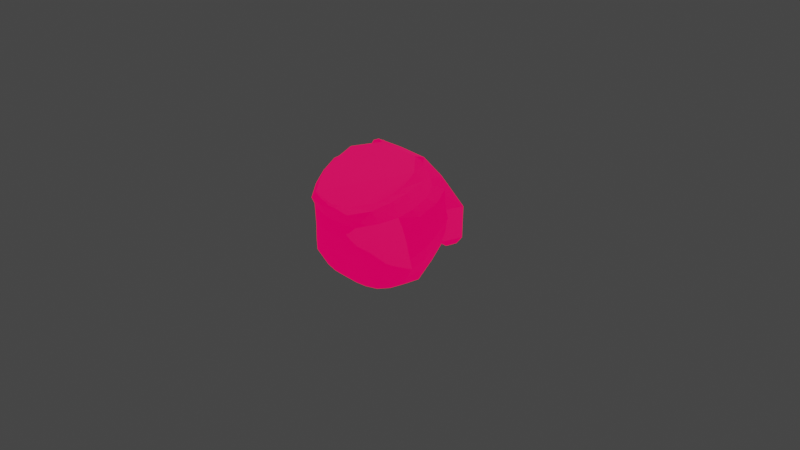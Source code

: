 # Source: KV1Pod.blend  (saved by Blender 3.1.7; exported with 4.5.12 LTS)
import bpy
from mathutils import Matrix  # noqa: F401  (used for matrix-valued properties, if any)

bpy.ops.wm.read_factory_settings(use_empty=True)
scene = bpy.context.scene
scene.name = 'Scene'

# ---- collections
col_collection = bpy.data.collections.new('Collection'); scene.collection.children.link(col_collection)

# ---- images (referenced by path relative to the original .blend; pixels are not part of the script)
import os
ASSET_DIR = os.environ.get("B2B_ASSET_DIR", "")  # directory of the original .blend (textures are referenced by path, not embedded)
HERE = os.path.dirname(os.path.abspath(__file__))  # packed textures are extracted next to this script under _unpacked/

def load_image(name, relpath, width, height, colorspace="sRGB"):
    """Load a texture the original file referenced (path relative to the .blend, or extracted next to this script)."""
    p = next((c for c in (os.path.join(HERE, relpath), os.path.join(ASSET_DIR, relpath)) if relpath and os.path.exists(c)), "")
    if p:
        img = bpy.data.images.load(p, check_existing=True)
        img.name = name
    else:  # same state as the original file: an image datablock whose file is absent (Cycles renders it pink)
        img = bpy.data.images.new(name, width, height)
        img.source = "FILE"
        img.filepath = "//" + (relpath or name)
    img.colorspace_settings.name = colorspace
    return img
img_kv1_shell_diffuse = load_image('KV1_Shell_Diffuse', 'KV1_Shell_Diffuse.dds', 1024, 1024, 'sRGB')
img_kv1_shell_emissive = load_image('KV1_Shell_Emissive', 'KV1_Shell_Emissive.dds', 1024, 1024, 'sRGB')
img_kv1_shell_normal = load_image('KV1_Shell_Normal', 'KV1_Shell_Normal.dds', 1024, 1024, 'sRGB')

# ---- materials (node trees are filled in below, after node groups)
mat_vostok1_shell_diffuse = bpy.data.materials.new('Vostok1_Shell_Diffuse')
mat_vostok1_shell_diffuse.use_transparent_shadow = False

# ---- node groups
ng_color4 = bpy.data.node_groups.new('Color4', 'ShaderNodeTree')
_s = ng_color4.interface.new_socket(name='Color', in_out='OUTPUT', socket_type='NodeSocketColor')
_s = ng_color4.interface.new_socket(name='Alpha', in_out='OUTPUT', socket_type='NodeSocketFloat')
_s = ng_color4.interface.new_socket(name='Color', in_out='INPUT', socket_type='NodeSocketColor')
_s = ng_color4.interface.new_socket(name='Alpha', in_out='INPUT', socket_type='NodeSocketFloat')
_s.min_value = 1.0
_N = ng_color4.nodes; _L = ng_color4.links
n0 = _N.new('NodeGroupInput'); n0.name = 'Group Input'; n0.location = (-403, 18)
n1 = _N.new('NodeGroupOutput'); n1.name = 'Group Output'; n1.location = (154, 24)
_L.new(n0.outputs[1], n1.inputs[1])
_L.new(n0.outputs[0], n1.inputs[0])
n1.is_active_output = True
ng_emissioncolor = bpy.data.node_groups.new('EmissionColor', 'ShaderNodeTree')
_s = ng_emissioncolor.interface.new_socket(name='Color', in_out='OUTPUT', socket_type='NodeSocketColor')
_s = ng_emissioncolor.interface.new_socket(name='Opacity', in_out='OUTPUT', socket_type='NodeSocketFloat')
_s = ng_emissioncolor.interface.new_socket(name='EmissionMap', in_out='INPUT', socket_type='NodeSocketColor')
_s = ng_emissioncolor.interface.new_socket(name='EmissionColor', in_out='INPUT', socket_type='NodeSocketColor')
_s = ng_emissioncolor.interface.new_socket(name='EmissionAlpha', in_out='INPUT', socket_type='NodeSocketFloat')
_s.min_value = 1e+04
_s = ng_emissioncolor.interface.new_socket(name='Opacity', in_out='INPUT', socket_type='NodeSocketFloat')
_s.min_value = 1e+04
_N = ng_emissioncolor.nodes; _L = ng_emissioncolor.links
n0 = _N.new('NodeGroupOutput'); n0.name = 'Group Output'; n0.location = (330, 0)
n1 = _N.new('NodeGroupInput'); n1.name = 'Group Input'; n1.location = (-325, 23)
n2 = _N.new('ShaderNodeMix'); n2.name = 'EM*EC*EA*O'; n2.location = (115, -17)
n2.label = 'EM*EC*EA*O'
n2.hide = True
n2.data_type = 'RGBA'
n2.blend_type = 'MULTIPLY'
n2.inputs[0].default_value = 1.0
n3 = _N.new('ShaderNodeMix'); n3.name = 'EM*EC'; n3.location = (-89, 7)
n3.label = 'EM*EC'
n3.hide = True
n3.data_type = 'RGBA'
n3.blend_type = 'MULTIPLY'
n3.inputs[0].default_value = 1.0
n4 = _N.new('ShaderNodeMath'); n4.name = 'EA*O'; n4.location = (-85, -34)
n4.label = 'EA*O'
n4.hide = True
n4.operation = 'MULTIPLY'
n4.inputs[2].default_value = 0.0
_L.new(n1.outputs[0], n3.inputs[6])
_L.new(n1.outputs[1], n3.inputs[7])
_L.new(n3.outputs[2], n2.inputs[6])
_L.new(n2.outputs[2], n0.inputs[0])
_L.new(n1.outputs[3], n0.inputs[1])
_L.new(n1.outputs[2], n4.inputs[0])
_L.new(n1.outputs[3], n4.inputs[1])
_L.new(n4.outputs[0], n2.inputs[7])
n0.is_active_output = True
ng_maincolor = bpy.data.node_groups.new('MainColor', 'ShaderNodeTree')
_s = ng_maincolor.interface.new_socket(name='Color', in_out='OUTPUT', socket_type='NodeSocketColor')
_s = ng_maincolor.interface.new_socket(name='Alpha', in_out='OUTPUT', socket_type='NodeSocketFloat')
_s = ng_maincolor.interface.new_socket(name='VColor', in_out='INPUT', socket_type='NodeSocketColor')
_s = ng_maincolor.interface.new_socket(name='VAlpha', in_out='INPUT', socket_type='NodeSocketFloat')
_s.min_value = 1e+04
_s = ng_maincolor.interface.new_socket(name='CColor', in_out='INPUT', socket_type='NodeSocketColor')
_s = ng_maincolor.interface.new_socket(name='CAlpha', in_out='INPUT', socket_type='NodeSocketFloat')
_s.min_value = 1.0
_s = ng_maincolor.interface.new_socket(name='TColor', in_out='INPUT', socket_type='NodeSocketColor')
_s = ng_maincolor.interface.new_socket(name='TAlpha', in_out='INPUT', socket_type='NodeSocketFloat')
_s.min_value = 1.0
_N = ng_maincolor.nodes; _L = ng_maincolor.links
n0 = _N.new('NodeGroupInput'); n0.name = 'Group Input'; n0.location = (-284, 35)
n1 = _N.new('NodeGroupOutput'); n1.name = 'Group Output'; n1.location = (332, -19)
n2 = _N.new('ShaderNodeMix'); n2.name = 'VC*CC*TC'; n2.location = (127, -33)
n2.label = 'VC*CC*TC'
n2.hide = True
n2.data_type = 'RGBA'
n2.blend_type = 'MULTIPLY'
n2.inputs[0].default_value = 1.0
n3 = _N.new('ShaderNodeMix'); n3.name = 'VC*CC'; n3.location = (-44, 33)
n3.label = 'VC*CC'
n3.hide = True
n3.data_type = 'RGBA'
n3.blend_type = 'MULTIPLY'
n3.inputs[0].default_value = 1.0
n4 = _N.new('ShaderNodeMath'); n4.name = 'VA*CA'; n4.location = (-59, -19)
n4.label = 'VA*CA'
n4.hide = True
n4.operation = 'MULTIPLY'
n4.inputs[2].default_value = 0.0
n5 = _N.new('ShaderNodeMath'); n5.name = 'VA*CA*TA'; n5.location = (130, -79)
n5.label = 'VA*CA*TA'
n5.hide = True
n5.operation = 'MULTIPLY'
n5.inputs[2].default_value = 0.0
_L.new(n0.outputs[2], n3.inputs[7])
_L.new(n0.outputs[4], n2.inputs[7])
_L.new(n2.outputs[2], n1.inputs[0])
_L.new(n3.outputs[2], n2.inputs[6])
_L.new(n0.outputs[0], n3.inputs[6])
_L.new(n0.outputs[1], n4.inputs[0])
_L.new(n0.outputs[3], n4.inputs[1])
_L.new(n4.outputs[0], n5.inputs[0])
_L.new(n0.outputs[5], n5.inputs[1])
_L.new(n5.outputs[0], n1.inputs[1])
n1.is_active_output = True
ng_dxtnormal = bpy.data.node_groups.new('dxtNormal', 'ShaderNodeTree')
_s = ng_dxtnormal.interface.new_socket(name='Color', in_out='OUTPUT', socket_type='NodeSocketColor')
_s = ng_dxtnormal.interface.new_socket(name='RGB', in_out='INPUT', socket_type='NodeSocketColor')
_s = ng_dxtnormal.interface.new_socket(name='Alpha', in_out='INPUT', socket_type='NodeSocketFloat')
_s.min_value = 1e+04
_N = ng_dxtnormal.nodes; _L = ng_dxtnormal.links
n0 = _N.new('NodeReroute'); n0.name = 'Reroute'; n0.location = (396, 44)
n0.width = 100
n0.socket_idname = 'NodeSocketFloat'
n1 = _N.new('NodeReroute'); n1.name = 'Reroute.002'; n1.location = (378, 56)
n1.width = 100
n1.socket_idname = 'NodeSocketFloat'
n2 = _N.new('NodeReroute'); n2.name = 'Reroute.001'; n2.location = (376, 13)
n2.width = 100
n2.socket_idname = 'NodeSocketFloat'
n3 = _N.new('NodeGroupInput'); n3.name = 'dxtNormalInput'; n3.location = (36, 79)
n3.label = 'dxtNormalInput'
n4 = _N.new('NodeGroupOutput'); n4.name = 'dxtNormalOutput'; n4.location = (1779, 73)
n4.label = 'dxtNormalOutput'
n5 = _N.new('ShaderNodeSeparateColor'); n5.name = 'dxtNormal.separateRGB'; n5.location = (215, 54)
n5.label = 'separateRGB'
n5.width = 125
n5.hide = True
n6 = _N.new('ShaderNodeVectorMath'); n6.name = 'mul2'; n6.location = (611, 34)
n6.label = '*2'
n6.hide = True
n6.operation = 'SCALE'
n6.inputs[3].default_value = 2.0
n7 = _N.new('ShaderNodeCombineXYZ'); n7.name = 'Combine XYZ'; n7.location = (446, 34)
n7.hide = True
n8 = _N.new('ShaderNodeVectorMath'); n8.name = 'xy_dot_xy'; n8.location = (941, 34)
n8.label = 'xy . xy'
n8.hide = True
n8.operation = 'DOT_PRODUCT'
n9 = _N.new('ShaderNodeMath'); n9.name = 'subXY'; n9.location = (1106, 34)
n9.label = 'Z^2'
n9.hide = True
n9.operation = 'SUBTRACT'
n9.use_clamp = True
n9.inputs[0].default_value = 1.0
n9.inputs[2].default_value = 0.0
n10 = _N.new('ShaderNodeMath'); n10.name = 'sqrtZ2'; n10.location = (1271, 34)
n10.label = 'Z = sqrt(1-X^2-Y^2)'
n10.hide = True
n10.operation = 'SQRT'
n10.inputs[2].default_value = 0.0
n11 = _N.new('ShaderNodeCombineColor'); n11.name = 'Combine RGB'; n11.location = (1593, 53)
n11.hide = True
n12 = _N.new('ShaderNodeMath'); n12.name = 'zToBlue'; n12.location = (1436, 34)
n12.label = 'Z to Blue'
n12.hide = True
n12.operation = 'MULTIPLY_ADD'
n13 = _N.new('ShaderNodeVectorMath'); n13.name = 'sub1'; n13.location = (776, 34)
n13.label = '-1'
n13.hide = True
n13.operation = 'SUBTRACT'
n13.inputs[1].default_value = (1.0, 1.0, 0.0)
_L.new(n3.outputs[0], n5.inputs[0])
_L.new(n5.outputs[1], n0.inputs[0])
_L.new(n3.outputs[1], n2.inputs[0])
_L.new(n2.outputs[0], n1.inputs[0])
_L.new(n1.outputs[0], n11.inputs[0])
_L.new(n11.outputs[0], n4.inputs[0])
_L.new(n7.outputs[0], n6.inputs[0])
_L.new(n6.outputs[0], n13.inputs[0])
_L.new(n9.outputs[0], n10.inputs[0])
_L.new(n10.outputs[0], n12.inputs[0])
_L.new(n12.outputs[0], n11.inputs[2])
_L.new(n0.outputs[0], n7.inputs[1])
_L.new(n2.outputs[0], n7.inputs[0])
_L.new(n0.outputs[0], n11.inputs[1])
_L.new(n13.outputs[0], n8.inputs[0])
_L.new(n13.outputs[0], n8.inputs[1])
_L.new(n8.outputs[1], n9.inputs[1])
n4.is_active_output = True
ng_standardshader = bpy.data.node_groups.new('StandardShader', 'ShaderNodeTree')
_s = ng_standardshader.interface.new_socket(name='BSDF', in_out='OUTPUT', socket_type='NodeSocketShader')
_s = ng_standardshader.interface.new_socket(name='BaseColor', in_out='INPUT', socket_type='NodeSocketColor')
_s = ng_standardshader.interface.new_socket(name='Shininess', in_out='INPUT', socket_type='NodeSocketFloat')
_s.min_value = 1e+04
_s = ng_standardshader.interface.new_socket(name='Gloss', in_out='INPUT', socket_type='NodeSocketFloat')
_s.min_value = 1e+04
_s = ng_standardshader.interface.new_socket(name='Emission', in_out='INPUT', socket_type='NodeSocketColor')
_s = ng_standardshader.interface.new_socket(name='Emission Strength', in_out='INPUT', socket_type='NodeSocketFloat')
_s.min_value = 1e+06
_s = ng_standardshader.interface.new_socket(name='Alpha', in_out='INPUT', socket_type='NodeSocketFloat')
_s.min_value = 1.0
_s = ng_standardshader.interface.new_socket(name='NormalColor', in_out='INPUT', socket_type='NodeSocketColor')
_N = ng_standardshader.nodes; _L = ng_standardshader.links
n0 = _N.new('NodeGroupOutput'); n0.name = 'Group Output'; n0.location = (555, 248)
n1 = _N.new('NodeGroupInput'); n1.name = 'Group Input'; n1.location = (-444, 74)
n2 = _N.new('ShaderNodeNormalMap'); n2.name = 'Normal Map'; n2.location = (-96, -256)
n2.hide = True
n3 = _N.new('ShaderNodeMath'); n3.name = 'Roughness'; n3.location = (-4, -2)
n3.label = 'Roughness'
n3.hide = True
n3.operation = 'SQRT'
n3.inputs[2].default_value = 0.0
n4 = _N.new('ShaderNodeMath'); n4.name = 'SpecularConv'; n4.location = (-120, 39)
n4.label = 'SpecularConv'
n4.hide = True
n4.operation = 'SQRT'
n4.inputs[2].default_value = 0.0
n5 = _N.new('ShaderNodeMath'); n5.name = 'Gloss2Rough'; n5.location = (-176, -1)
n5.label = 'Gloss2Rough'
n5.hide = True
n5.operation = 'SUBTRACT'
n5.inputs[0].default_value = 1.0
n5.inputs[2].default_value = 0.0
n6 = _N.new('ShaderNodeBsdfPrincipled'); n6.name = 'Principled BSDF'; n6.location = (226, 256)
n6.distribution = 'GGX'
n6.subsurface_method = 'BURLEY'
n6.inputs[3].default_value = 1.45
_L.new(n6.outputs[0], n0.inputs[0])
_L.new(n4.outputs[0], n6.inputs[13])
_L.new(n1.outputs[3], n6.inputs[27])
_L.new(n3.outputs[0], n6.inputs[2])
_L.new(n1.outputs[0], n6.inputs[0])
_L.new(n1.outputs[1], n4.inputs[0])
_L.new(n1.outputs[6], n2.inputs[1])
_L.new(n5.outputs[0], n3.inputs[0])
_L.new(n1.outputs[2], n5.inputs[1])
_L.new(n2.outputs[0], n6.inputs[5])
_L.new(n1.outputs[5], n6.inputs[4])
_L.new(n1.outputs[4], n6.inputs[28])
n0.is_active_output = True

# ---- material node trees
mat_vostok1_shell_diffuse.use_nodes = True; mat_vostok1_shell_diffuse.node_tree.nodes.clear()
_N = mat_vostok1_shell_diffuse.node_tree.nodes; _L = mat_vostok1_shell_diffuse.node_tree.links
n0 = _N.new('ShaderNodeTexImage'); n0.name = '_MainTex'; n0.location = (-131, -187)
n0.label = '_MainTex'
n0.hide = True
n0.image = img_kv1_shell_diffuse
n1 = _N.new('ShaderNodeUVMap'); n1.name = 'UV Map'; n1.location = (-345, -213)
n2 = _N.new('ShaderNodeGroup'); n2.name = '_Color'; n2.location = (-34, -148)
n2.label = '_Color'
n2.hide = True
n2.node_tree = ng_color4
n2.inputs[0].default_value = (1.0, 1.0, 1.0, 1.0)
n2.inputs[1].default_value = 1.0
n3 = _N.new('ShaderNodeVertexColor'); n3.name = 'Vertex Color'; n3.location = (-31, -96)
n3.hide = True
n4 = _N.new('ShaderNodeOutputMaterial'); n4.name = 'Material Output'; n4.location = (765, 26)
n5 = _N.new('ShaderNodeGroup'); n5.name = '_EmissiveColor'; n5.location = (-31, -357)
n5.label = '_EmissiveColor'
n5.hide = True
n5.node_tree = ng_color4
n5.inputs[0].default_value = (1.0, 0.5373, 0.0902, 1.0)
n5.inputs[1].default_value = 1.0
n6 = _N.new('ShaderNodeGroup'); n6.name = 'EmissionColor'; n6.location = (159, -230)
n6.label = 'EmissionColor'
n6.node_tree = ng_emissioncolor
n7 = _N.new('ShaderNodeGroup'); n7.name = 'Group'; n7.location = (157, 9)
n7.node_tree = ng_maincolor
n8 = _N.new('ShaderNodeValue'); n8.name = '_Shininess'; n8.location = (312, -128)
n8.label = '_Shininess'
n8.hide = True
n8.outputs[0].default_value = 0.1957
n9 = _N.new('ShaderNodeTexImage'); n9.name = '_Emissive'; n9.location = (-131, -315)
n9.label = '_Emissive'
n9.hide = True
n9.image = img_kv1_shell_emissive
n10 = _N.new('ShaderNodeGroup'); n10.name = 'Group.001'; n10.location = (166, -466)
n10.hide = True
n10.node_tree = ng_dxtnormal
n11 = _N.new('ShaderNodeTexImage'); n11.name = '_BumpMap'; n11.location = (-131, -468)
n11.label = '_BumpMap'
n11.hide = True
n11.image = img_kv1_shell_normal
n12 = _N.new('ShaderNodeValue'); n12.name = '_Opacity'; n12.location = (-32, -399)
n12.label = '_Opacity'
n12.hide = True
n12.outputs[0].default_value = 1.0
n13 = _N.new('ShaderNodeGroup'); n13.name = 'StandardShader'; n13.location = (542, -4)
n13.node_tree = ng_standardshader
n13.inputs[4].default_value = 1.0
_L.new(n1.outputs[0], n0.inputs[0])
_L.new(n1.outputs[0], n9.inputs[0])
_L.new(n13.outputs[0], n4.inputs[0])
_L.new(n9.outputs[0], n6.inputs[0])
_L.new(n5.outputs[0], n6.inputs[1])
_L.new(n5.outputs[1], n6.inputs[2])
_L.new(n6.outputs[0], n13.inputs[3])
_L.new(n2.outputs[0], n7.inputs[2])
_L.new(n2.outputs[1], n7.inputs[3])
_L.new(n0.outputs[0], n7.inputs[4])
_L.new(n0.outputs[1], n7.inputs[5])
_L.new(n7.outputs[0], n13.inputs[0])
_L.new(n7.outputs[1], n13.inputs[2])
_L.new(n3.outputs[1], n7.inputs[1])
_L.new(n3.outputs[0], n7.inputs[0])
_L.new(n12.outputs[0], n6.inputs[3])
_L.new(n8.outputs[0], n13.inputs[1])
_L.new(n1.outputs[0], n11.inputs[0])
_L.new(n11.outputs[0], n10.inputs[0])
_L.new(n11.outputs[1], n10.inputs[1])
_L.new(n10.outputs[0], n13.inputs[6])
_L.new(n6.outputs[1], n13.inputs[5])
n4.is_active_output = True

# ---- world
world_world = bpy.data.worlds.new('World'); scene.world = world_world
world_world.use_nodes = True; world_world.node_tree.nodes.clear()
_N = world_world.node_tree.nodes; _L = world_world.node_tree.links
n0 = _N.new('ShaderNodeOutputWorld'); n0.name = 'World Output'; n0.location = (300, 300)
n1 = _N.new('ShaderNodeBackground'); n1.name = 'Background'; n1.location = (10, 300)
n1.inputs[0].default_value = (0.05088, 0.05088, 0.05088, 1.0)
_L.new(n1.outputs[0], n0.inputs[0])
n0.is_active_output = True
world_world.color = (0.05088, 0.05088, 0.05088)
world_world.use_sun_shadow = False
world_world.sun_shadow_jitter_overblur = 0.0

# ---- cameras
cam_camera = bpy.data.cameras.new('Camera')
cam_camera.clip_end = 100.0
cam_camera.ortho_scale = 7.314

# ---- lights
light_light = bpy.data.lights.new('Light', 'POINT')
light_light.transmission_factor = 0.0
light_light.energy = 1000.0
light_light.shadow_soft_size = 0.1
light_light.shadow_maximum_resolution = 0.006
light_light.use_absolute_resolution = True

# ---- meshes
me_kv1_iva_shell = bpy.data.meshes.new('KV1_IVA_SHELL')
me_kv1_iva_shell.from_pydata([(0.3394, -0.3001, -0.09775), (0.3523, -0.1027, -0.1709), (0.3618, 0.0606, -0.2383), (0.1788, -0.2066, -0.435), (0.1977, -0.05479, -0.5069), (0.6411, 0.07311, -0.2605), (0.5946, -0.1141, -0.1916), (0.3564, 0.2141, -0.3054), (0.2145, 0.09909, -0.526), (0.6268, 0.2565, -0.3444), (0.3426, -0.163, 0.284), (0.3447, -0.02246, 0.6675), (0.2555, -0.4847, 0.4217), (0.2667, -0.256, 0.7517), (0.2689, -0.5317, -0.01597), (0.112, -0.4767, -0.2849), (0.1845, -0.3776, -0.327), (0.4674, -0.01447, 0.6645), (0.6592, -0.1532, 0.2803), (0.5359, -0.2883, -0.09752), (0.5759, 0.2415, -0.4077), (0.3925, 0.1699, -0.4634), (0.4009, -0.3003, -0.3693), (0.003123, -0.3003, -0.3693), (2.8e-06, -0.08953, -0.5004), (-0.003263, -0.4949, -0.2055), (0.4174, -0.4949, -0.2055), (-0.3675, 0.06836, -0.5004), (0.3303, 0.06442, -0.5004), (-0.2524, 0.3363, -0.5004), (0.2465, 0.322, -0.5004), (0.1095, 0.3805, -0.5004), (-0.004858, 0.4001, -0.5004), (0.1323, 0.4437, -0.4603), (0.2586, 0.4123, -0.4695), (0.3724, 0.2624, -0.46), (0.2973, 0.2294, -0.5004), (0.3051, 0.4922, -0.386), (0.3128, 0.6189, -0.1704), (0.1581, 0.5955, -0.1623), (0.144, 0.6687, -0.04226), (0.2725, 0.6557, -0.02434), (0.13, 0.6857, 0.1407), (0.2531, 0.6688, 0.1497), (0.4169, 0.487, 0.1299), (0.4877, 0.4943, 0.2313), (0.1618, 0.5242, -0.3868), (0.1504, 0.6512, 0.2739), (0.4408, 0.4969, -0.1601), (0.3686, 0.5524, 0.00139), (0.5767, 0.3529, -0.06897), (0.003645, 0.709, 0.1584), (0.008647, 0.6612, 0.2709), (-0.1655, 0.7056, 0.159), (-0.3091, 0.6614, 0.1518), (-0.3116, 0.6163, 0.002033), (-0.148, 0.649, -0.02908), (-0.3053, 0.5525, -0.1037), (-0.1597, 0.5791, -0.1391), (-0.4755, 0.4798, 0.04627), (-0.4577, 0.5013, 0.2128), (-0.4776, 0.4169, -0.1258), (-0.4357, 0.3468, -0.2838), (-0.2774, 0.4563, -0.3089), (-0.1378, 0.4863, -0.3302), (-0.2757, 0.6247, 0.2768), (-0.4284, 0.4639, 0.3199), (-0.5916, 0.265, 0.1275), (-0.2675, 0.3944, -0.4413), (-0.1462, 0.4405, -0.4437), (-0.1311, 0.3852, -0.5004), (-0.3816, 0.2673, -0.4208), (-0.3295, 0.2296, -0.5004), (-0.007512, 0.4502, -0.4503), (0.001806, 0.5164, -0.3515), (0.003299, 0.5721, -0.1542), (0.01673, 0.6501, -0.04515), (0.1234, 0.6739, 0.473), (0.2527, 0.6548, 0.4895), (0.2847, 0.6917, 0.4268), (0.1442, 0.7185, 0.4196), (0.3829, 0.5013, 0.531), (0.4173, 0.5243, 0.482), (0.2923, 0.6155, 0.2793), (0.5022, 0.3549, 0.5434), (0.4581, 0.358, 0.5779), (0.5395, 0.1821, 0.6115), (0.4785, 0.2241, 0.6305), (0.4654, -0.04121, 0.6846), (0.4728, 0.01765, 0.7143), (0.2149, -0.1698, 0.7834), (0.3248, -0.2345, 0.7306), (0.5318, 0.1153, 0.4133), (0.3941, -0.3251, 0.5638), (0.003685, 0.7196, 0.4109), (-0.1237, 0.7214, 0.4189), (-0.1336, 0.6558, 0.2727), (-0.2512, 0.6975, 0.4254), (-0.1049, 0.661, 0.4642), (-0.2039, 0.6289, 0.4719), (-0.4197, 0.5488, 0.4762), (-0.3907, 0.488, 0.5271), (-0.5204, 0.3013, 0.3634), (-0.5159, 0.3608, 0.5498), (-0.5483, 0.15, 0.404), (-0.5496, 0.2052, 0.6028), (-0.4516, 0.3529, 0.5804), (-0.4835, 0.2166, 0.6272), (-0.5345, -0.0122, 0.6505), (-0.4376, 0.01385, 0.7195), (-0.3564, -0.2296, 0.7092), (-0.2585, -0.1681, 0.7746), (-0.5357, -0.04495, 0.4562), (0.5975, 0.2876, 0.2953), (0.6053, 0.07226, 0.3568), (0.605, 0.06211, 0.2197), (0.644, 0.254, 0.1473), (0.6251, 0.0442, 0.005129), (0.661, 0.2245, -0.05421), (0.5366, -0.208, 0.3126), (0.5567, -0.1947, 0.438), (0.4993, -0.2298, 0.1335), (0.5906, 0.1393, -0.3134), (0.4406, -0.3054, -0.1061), (0.4931, -0.09166, 0.4687), (0.538, 0.2965, 0.3647), (0.4332, 0.4674, 0.3189), (0.5741, 0.3705, 0.08197), (0.5776, 0.3466, -0.1239), (0.5245, 0.3407, -0.3709), (0.4162, 0.09015, -0.4176), (0.4388, -0.104, -0.3487), (0.3615, -0.08953, -0.5004), (0.5927, -0.09091, -0.1916), (-0.5713, 0.2986, 0.2816), (-0.6096, 0.06329, 0.1908), (-0.6161, 0.1107, 0.3426), (-0.6238, 0.01318, -0.003586), (-0.6061, 0.2288, -0.08187), (-0.591, -0.1671, 0.2663), (-0.6113, -0.1234, 0.4125), (-0.5629, -0.2127, 0.06066), (-0.4803, -0.401, 0.4833), (-0.456, -0.4344, 0.3387), (-0.4587, -0.4722, 0.1295), (-0.4901, -0.2463, -0.1231), (-0.5455, -0.04339, -0.1893), (-0.5431, 0.14, -0.2363), (-0.4134, -0.2855, 0.5207), (-0.4191, -0.4738, -0.05037), (-0.4401, -0.06554, -0.3707), (-0.4305, 0.1101, -0.3987), (-0.394, -0.09432, -0.5004), (-0.372, -0.3003, -0.3693), (-0.4243, -0.2775, -0.2657), (-0.3539, -0.4949, -0.2055), (-0.3865, -0.4843, -0.1279), (-0.005956, 0.693, 0.4565), (-0.361, -0.1634, 0.6916), (0.3978, -0.1559, 0.5603), (0.5155, -0.2887, 0.6199), (0.361, -0.1634, 0.6916), (0.4186, -0.2378, 0.7237), (7.3e-06, -0.1559, 0.5603), (7.3e-06, -0.2914, 0.1838), (0.3255, -0.2243, 0.7701), (7.3e-06, -0.2292, 0.7764), (7.3e-06, -0.1634, 0.6916), (-0.3263, -0.2229, 0.7684), (-0.4117, -0.2289, 0.7198), (-0.3977, -0.1559, 0.5603), (-0.5086, -0.281, 0.6164), (-0.6113, -0.4903, 0.2562), (7.3e-06, -0.4296, -0.1917), (0.361, -0.5197, -0.2875), (0.4233, -0.6037, -0.2623), (0.5221, -0.5776, -0.1497), (0.3978, -0.4296, -0.1917), (0.6113, -0.4903, 0.2562), (0.4035, -0.2914, 0.1838), (-0.4035, -0.2914, 0.1838), (-0.3977, -0.4296, -0.1917), (7.3e-06, -0.5197, -0.2875), (7.3e-06, -0.6247, -0.3101), (0.3227, -0.6247, -0.3101), (-0.3226, -0.6247, -0.3101), (-0.4233, -0.6037, -0.2623), (-0.5221, -0.5776, -0.1497), (-0.361, -0.5197, -0.2875), (0.4599, -0.06494, 0.6853), (0.2937, -0.2631, 0.7548)], [], [(0, 1, 16), (1, 3, 16), (1, 2, 3), (1, 0, 6), (0, 19, 6), (2, 4, 3), (2, 1, 5), (1, 6, 5), (2, 7, 4), (2, 5, 7), (7, 8, 4), (5, 9, 7), (10, 12, 11), (10, 0, 12), (12, 13, 11), (0, 14, 12), (14, 0, 15), (0, 16, 15), (11, 17, 10), (17, 18, 10), (10, 18, 0), (18, 19, 0), (9, 20, 7), (20, 21, 7), (21, 8, 7), (23, 22, 132), (24, 23, 132), (23, 25, 22), (25, 26, 22), (23, 24, 152), (153, 23, 152), (25, 23, 153), (155, 25, 153), (29, 72, 27, 152, 24, 132, 28, 36, 30, 31, 32, 70), (30, 34, 33), (31, 30, 33), (35, 34, 30), (36, 35, 30), (35, 129, 34), (129, 37, 34), (38, 37, 129), (37, 38, 39), (39, 38, 40), (38, 41, 40), (42, 40, 41), (43, 42, 41), (41, 44, 43), (44, 45, 43), (46, 37, 39), (34, 37, 46), (43, 45, 83), (45, 126, 83), (43, 83, 47), (42, 43, 47), (38, 48, 41), (48, 38, 129), (48, 129, 128), (48, 49, 41), (41, 49, 44), (48, 128, 50), (44, 127, 45), (42, 47, 51), (42, 51, 40), (47, 52, 51), (51, 52, 96), (53, 51, 96), (53, 96, 54), (53, 54, 55), (56, 53, 55), (56, 55, 57), (58, 56, 57), (59, 55, 54), (60, 59, 54), (61, 57, 55), (59, 61, 55), (61, 62, 57), (62, 63, 57), (57, 63, 64), (58, 57, 64), (96, 65, 54), (60, 54, 65), (66, 60, 65), (147, 62, 61), (138, 147, 61), (138, 61, 59), (67, 138, 59), (67, 59, 60), (134, 67, 60), (134, 60, 66), (102, 134, 66), (64, 63, 68), (69, 64, 68), (69, 68, 70), (68, 29, 70), (68, 71, 29), (63, 62, 71), (68, 63, 71), (71, 72, 29), (27, 72, 71), (151, 27, 71), (151, 71, 62), (147, 151, 62), (69, 70, 32), (73, 69, 32), (69, 73, 64), (73, 74, 64), (58, 64, 74), (75, 58, 74), (58, 75, 56), (75, 76, 56), (56, 76, 53), (76, 51, 53), (51, 76, 40), (40, 76, 75), (39, 40, 75), (39, 75, 74), (46, 39, 74), (46, 74, 73), (33, 46, 73), (33, 73, 32), (33, 34, 46), (31, 33, 32), (79, 78, 77), (80, 79, 77), (81, 78, 79), (82, 81, 79), (82, 79, 83), (83, 79, 80), (126, 82, 83), (47, 83, 80), (82, 84, 81), (84, 85, 81), (84, 86, 85), (86, 87, 85), (86, 88, 87), (88, 89, 87), (90, 89, 88), (91, 90, 88), (84, 125, 86), (82, 126, 125), (84, 82, 125), (125, 92, 86), (86, 92, 88), (92, 124, 88), (88, 124, 93), (91, 88, 93), (47, 80, 52), (80, 94, 52), (94, 95, 52), (95, 96, 52), (95, 97, 96), (95, 98, 97), (95, 94, 98), (98, 99, 97), (97, 99, 100), (99, 101, 100), (97, 100, 65), (97, 65, 96), (100, 66, 65), (102, 66, 100), (103, 102, 100), (103, 100, 101), (104, 102, 103), (105, 104, 103), (105, 103, 106), (106, 103, 101), (107, 105, 106), (108, 105, 107), (109, 108, 107), (108, 109, 110), (109, 111, 110), (108, 110, 148), (112, 108, 148), (112, 104, 105), (108, 112, 105), (115, 114, 113), (116, 115, 113), (117, 115, 116), (118, 117, 116), (115, 119, 114), (119, 120, 114), (121, 119, 115), (117, 121, 115), (118, 122, 117), (122, 133, 117), (117, 133, 121), (133, 123, 121), (114, 120, 92), (120, 124, 92), (114, 92, 125), (113, 114, 125), (113, 125, 126), (45, 113, 126), (116, 113, 45), (127, 116, 45), (118, 127, 50), (50, 128, 118), (128, 129, 122), (118, 128, 122), (118, 116, 127), (122, 129, 35), (130, 122, 35), (130, 35, 36), (28, 130, 36), (131, 130, 28), (132, 131, 28), (133, 122, 130), (131, 133, 130), (135, 67, 134), (136, 135, 134), (135, 137, 67), (137, 138, 67), (139, 135, 136), (140, 139, 136), (141, 137, 135), (139, 141, 135), (139, 140, 142), (143, 139, 142), (141, 139, 143), (144, 141, 143), (141, 145, 137), (145, 141, 144), (145, 146, 137), (137, 146, 138), (146, 147, 138), (136, 134, 102), (104, 136, 102), (140, 136, 104), (112, 140, 104), (140, 112, 148), (142, 140, 148), (149, 145, 144), (146, 150, 147), (150, 151, 147), (150, 152, 151), (152, 27, 151), (152, 150, 153), (150, 154, 153), (146, 145, 154), (150, 146, 154), (155, 153, 154), (156, 155, 154), (145, 149, 156), (154, 145, 156), (94, 157, 98), (77, 157, 94), (80, 77, 94), (163, 167, 161), (159, 163, 161), (167, 163, 158), (163, 170, 158), (160, 159, 161), (162, 160, 161), (178, 179, 159), (160, 178, 159), (165, 162, 161), (163, 159, 179), (164, 163, 179), (163, 164, 180), (170, 163, 180), (166, 165, 161), (167, 166, 161), (166, 167, 158), (168, 166, 158), (171, 169, 158), (170, 171, 158), (172, 171, 170), (180, 172, 170), (169, 168, 158), (173, 177, 174), (182, 173, 174), (173, 182, 188), (181, 173, 188), (176, 175, 174), (177, 176, 174), (178, 176, 177), (179, 178, 177), (175, 184, 174), (173, 164, 179), (177, 173, 179), (164, 173, 180), (173, 181, 180), (183, 182, 174), (184, 183, 174), (182, 183, 188), (183, 185, 188), (187, 181, 188), (186, 187, 188), (172, 180, 181), (187, 172, 181), (185, 186, 188), (85, 87, 89, 90, 111, 109, 107, 106, 101, 99, 98, 157, 77, 78, 81), (111, 90, 165, 166, 168), (190, 189, 11), (13, 190, 11), (11, 189, 17), (49, 127, 44), (48, 50, 127, 49)])
_uv = me_kv1_iva_shell.uv_layers.new(name='UVMap')
_uv.uv.foreach_set('vector', [0.1277, 0.6008, 0.1189, 0.5248, 0.2235, 0.5875, 0.1189, 0.5248, 0.2254, 0.5168, 0.2235, 0.5875, 0.1189, 0.5248, 0.1177, 0.4623, 0.2254, 0.5168, 0.1085, 0.524, 0.1186, 0.5971, 0.02776, 0.533, 0.1186, 0.5971, 0.05442, 0.6002, 0.02776, 0.533, 0.1177, 0.4623, 0.2215, 0.4593, 0.2254, 0.5168, 0.1071, 0.4626, 0.1085, 0.524, 0.01284, 0.4642, 0.1085, 0.524, 0.02776, 0.533, 0.01284, 0.4642, 0.1177, 0.4623, 0.1192, 0.4066, 0.2215, 0.4593, 0.1071, 0.4626, 0.01284, 0.4642, 0.1106, 0.4057, 0.1192, 0.4066, 0.2205, 0.4097, 0.2215, 0.4593, 0.01284, 0.4642, 0.01535, 0.3961, 0.1106, 0.4057, 0.8722, 0.1081, 0.8804, 0.007791, 0.99, 0.1114, 0.8722, 0.1081, 0.7531, 0.1055, 0.8804, 0.007791, 0.8804, 0.007791, 0.9918, 0.04006, 0.99, 0.1114, 0.7531, 0.1055, 0.7563, 0.03505, 0.8804, 0.007791, 0.7563, 0.03505, 0.7531, 0.1055, 0.6691, 0.06127, 0.7531, 0.1055, 0.6742, 0.09768, 0.6691, 0.06127, 0.9899, 0.1195, 0.9892, 0.1517, 0.872, 0.1165, 0.9892, 0.1517, 0.8701, 0.2044, 0.872, 0.1165, 0.872, 0.1165, 0.8701, 0.2044, 0.7559, 0.1135, 0.8701, 0.2044, 0.755, 0.1665, 0.7559, 0.1135, 0.5549, 0.07619, 0.5668, 0.05975, 0.6272, 0.08369, 0.5668, 0.05975, 0.6216, 0.03768, 0.6298, 0.08323, 0.6216, 0.03768, 0.6645, 0.01622, 0.6322, 0.08192, 0.7721, 0.7655, 0.8979, 0.7651, 0.8857, 0.8437, 0.7713, 0.844, 0.7721, 0.7655, 0.8857, 0.8437, 0.7721, 0.7655, 0.7699, 0.685, 0.8979, 0.7651, 0.7699, 0.685, 0.9029, 0.6846, 0.8979, 0.7651, 0.7721, 0.7655, 0.7713, 0.844, 0.6466, 0.8431, 0.6534, 0.7658, 0.7721, 0.7655, 0.6466, 0.8431, 0.7699, 0.685, 0.7721, 0.7655, 0.6534, 0.7658, 0.6589, 0.6853, 0.7699, 0.685, 0.6534, 0.7658, 0.692, 0.9792, 0.6675, 0.9455, 0.6552, 0.8945, 0.6466, 0.8431, 0.7713, 0.844, 0.8857, 0.8437, 0.876, 0.8924, 0.8658, 0.9446, 0.8499, 0.974, 0.8066, 0.9927, 0.7704, 0.999, 0.7305, 0.9945, 0.45, 0.6395, 0.461, 0.6858, 0.4144, 0.6983, 0.4013, 0.6593, 0.45, 0.6395, 0.4144, 0.6983, 0.5185, 0.6362, 0.461, 0.6858, 0.45, 0.6395, 0.4714, 0.6072, 0.5185, 0.6362, 0.45, 0.6395, 0.5185, 0.6362, 0.5764, 0.6908, 0.461, 0.6858, 0.5764, 0.6908, 0.4808, 0.7285, 0.461, 0.6858, 0.4882, 0.8108, 0.4808, 0.7285, 0.5764, 0.6908, 0.4808, 0.7285, 0.4882, 0.8108, 0.4313, 0.8127, 0.4313, 0.8127, 0.4882, 0.8108, 0.4298, 0.8602, 0.4882, 0.8108, 0.4766, 0.8599, 0.4298, 0.8602, 0.4267, 0.9237, 0.4298, 0.8602, 0.4766, 0.8599, 0.4705, 0.924, 0.4267, 0.9237, 0.4766, 0.8599, 0.4766, 0.8599, 0.5625, 0.9186, 0.4705, 0.924, 0.5625, 0.9186, 0.5751, 0.9568, 0.4705, 0.924, 0.428, 0.736, 0.4808, 0.7285, 0.4313, 0.8127, 0.461, 0.6858, 0.4808, 0.7285, 0.428, 0.736, 0.4705, 0.924, 0.5751, 0.9568, 0.4909, 0.9721, 0.5751, 0.9568, 0.5631, 0.9942, 0.4909, 0.9721, 0.4705, 0.924, 0.4909, 0.9721, 0.4372, 0.972, 0.4267, 0.9237, 0.4705, 0.924, 0.4372, 0.972, 0.4882, 0.8108, 0.5549, 0.7928, 0.4766, 0.8599, 0.5549, 0.7928, 0.4882, 0.8108, 0.5764, 0.6908, 0.5549, 0.7928, 0.5764, 0.6908, 0.6309, 0.7649, 0.5549, 0.7928, 0.533, 0.8676, 0.4766, 0.8599, 0.4766, 0.8599, 0.533, 0.8676, 0.5625, 0.9186, 0.5549, 0.7928, 0.6309, 0.7649, 0.6383, 0.7829, 0.5625, 0.9186, 0.6396, 0.9089, 0.5751, 0.9568, 0.4267, 0.9237, 0.4372, 0.972, 0.3828, 0.9293, 0.4267, 0.9237, 0.3828, 0.9293, 0.4298, 0.8602, 0.4372, 0.972, 0.3853, 0.972, 0.3828, 0.9293, 0.3828, 0.9293, 0.3853, 0.972, 0.3333, 0.972, 0.3266, 0.9278, 0.3828, 0.9293, 0.3333, 0.972, 0.3266, 0.9278, 0.3333, 0.972, 0.2777, 0.9229, 0.3266, 0.9278, 0.2777, 0.9229, 0.272, 0.8747, 0.3283, 0.8667, 0.3266, 0.9278, 0.272, 0.8747, 0.3283, 0.8667, 0.272, 0.8747, 0.2667, 0.8362, 0.3187, 0.8244, 0.3283, 0.8667, 0.2667, 0.8362, 0.1989, 0.879, 0.272, 0.8747, 0.2777, 0.9229, 0.2038, 0.9389, 0.1989, 0.879, 0.2777, 0.9229, 0.1907, 0.8199, 0.2667, 0.8362, 0.272, 0.8747, 0.1989, 0.879, 0.1907, 0.8199, 0.272, 0.8747, 0.1907, 0.8199, 0.1957, 0.7599, 0.2667, 0.8362, 0.1957, 0.7599, 0.267, 0.7616, 0.2667, 0.8362, 0.2667, 0.8362, 0.267, 0.7616, 0.3191, 0.7536, 0.3187, 0.8244, 0.2667, 0.8362, 0.3191, 0.7536, 0.3333, 0.972, 0.2785, 0.9694, 0.2777, 0.9229, 0.2038, 0.9389, 0.2777, 0.9229, 0.2785, 0.9694, 0.1974, 0.9793, 0.2038, 0.9389, 0.2785, 0.9694, 0.1053, 0.7435, 0.1957, 0.7599, 0.1907, 0.8199, 0.1021, 0.8154, 0.1053, 0.7435, 0.1907, 0.8199, 0.1021, 0.8154, 0.1907, 0.8199, 0.1989, 0.879, 0.104, 0.8942, 0.1021, 0.8154, 0.1989, 0.879, 0.104, 0.8942, 0.1989, 0.879, 0.2038, 0.9389, 0.1214, 0.9569, 0.104, 0.8942, 0.2038, 0.9389, 0.1214, 0.9569, 0.2038, 0.9389, 0.1974, 0.9793, 0.1306, 0.9903, 0.1214, 0.9569, 0.1974, 0.9793, 0.3191, 0.7536, 0.267, 0.7616, 0.2661, 0.7117, 0.3128, 0.7168, 0.3191, 0.7536, 0.2661, 0.7117, 0.3128, 0.7168, 0.2661, 0.7117, 0.3141, 0.6691, 0.2661, 0.7117, 0.2656, 0.6683, 0.3141, 0.6691, 0.2661, 0.7117, 0.2013, 0.7021, 0.2656, 0.6683, 0.267, 0.7616, 0.1957, 0.7599, 0.2013, 0.7021, 0.2661, 0.7117, 0.267, 0.7616, 0.2013, 0.7021, 0.2013, 0.7021, 0.2194, 0.6554, 0.2656, 0.6683, 0.1663, 0.6298, 0.2194, 0.6554, 0.2013, 0.7021, 0.1419, 0.6784, 0.1663, 0.6298, 0.2013, 0.7021, 0.1419, 0.6784, 0.2013, 0.7021, 0.1957, 0.7599, 0.1053, 0.7435, 0.1419, 0.6784, 0.1957, 0.7599, 0.3128, 0.7168, 0.3141, 0.6691, 0.3606, 0.6662, 0.3625, 0.705, 0.3128, 0.7168, 0.3606, 0.6662, 0.3128, 0.7168, 0.3625, 0.705, 0.3191, 0.7536, 0.3625, 0.705, 0.3709, 0.7466, 0.3191, 0.7536, 0.3187, 0.8244, 0.3191, 0.7536, 0.3709, 0.7466, 0.3752, 0.813, 0.3187, 0.8244, 0.3709, 0.7466, 0.3187, 0.8244, 0.3752, 0.813, 0.3283, 0.8667, 0.3752, 0.813, 0.3853, 0.8589, 0.3283, 0.8667, 0.3283, 0.8667, 0.3853, 0.8589, 0.3266, 0.9278, 0.3853, 0.8589, 0.3828, 0.9293, 0.3266, 0.9278, 0.3828, 0.9293, 0.3853, 0.8589, 0.4298, 0.8602, 0.4298, 0.8602, 0.3853, 0.8589, 0.3752, 0.813, 0.4313, 0.8127, 0.4298, 0.8602, 0.3752, 0.813, 0.4313, 0.8127, 0.3752, 0.813, 0.3709, 0.7466, 0.428, 0.736, 0.4313, 0.8127, 0.3709, 0.7466, 0.428, 0.736, 0.3709, 0.7466, 0.3625, 0.705, 0.4144, 0.6983, 0.428, 0.736, 0.3625, 0.705, 0.4144, 0.6983, 0.3625, 0.705, 0.3606, 0.6662, 0.4144, 0.6983, 0.461, 0.6858, 0.428, 0.736, 0.4013, 0.6593, 0.4144, 0.6983, 0.3606, 0.6662, 0.9464, 0.6737, 0.925, 0.6728, 0.928, 0.6323, 0.9465, 0.634, 0.9464, 0.6737, 0.928, 0.6323, 0.9237, 0.7371, 0.925, 0.6728, 0.9464, 0.6737, 0.9424, 0.7349, 0.9237, 0.7371, 0.9464, 0.6737, 0.9424, 0.7349, 0.9464, 0.6737, 0.993, 0.68, 0.993, 0.68, 0.9464, 0.6737, 0.9465, 0.634, 0.9924, 0.7414, 0.9424, 0.7349, 0.993, 0.68, 0.9927, 0.6378, 0.993, 0.68, 0.9465, 0.634, 0.9424, 0.7349, 0.9362, 0.7916, 0.9237, 0.7371, 0.9362, 0.7916, 0.9202, 0.7878, 0.9237, 0.7371, 0.9362, 0.7916, 0.926, 0.8439, 0.9202, 0.7878, 0.926, 0.8439, 0.9097, 0.8315, 0.9202, 0.7878, 0.926, 0.8439, 0.9118, 0.9123, 0.9097, 0.8315, 0.9118, 0.9123, 0.8958, 0.9005, 0.9097, 0.8315, 0.8599, 0.9809, 0.8958, 0.9005, 0.9118, 0.9123, 0.8995, 0.9811, 0.8599, 0.9809, 0.9118, 0.9123, 0.9362, 0.7916, 0.9907, 0.801, 0.926, 0.8439, 0.9424, 0.7349, 0.9924, 0.7414, 0.9907, 0.801, 0.9362, 0.7916, 0.9424, 0.7349, 0.9907, 0.801, 0.9907, 0.801, 0.9846, 0.8551, 0.926, 0.8439, 0.926, 0.8439, 0.9846, 0.8551, 0.9118, 0.9123, 0.9846, 0.8551, 0.9758, 0.9178, 0.9118, 0.9123, 0.9118, 0.9123, 0.9758, 0.9178, 0.9558, 0.9928, 0.8995, 0.9811, 0.9118, 0.9123, 0.9558, 0.9928, 0.9927, 0.6378, 0.9465, 0.634, 0.9924, 0.5956, 0.9465, 0.634, 0.9467, 0.5943, 0.9924, 0.5956, 0.9467, 0.5943, 0.9466, 0.5586, 0.9924, 0.5956, 0.9466, 0.5586, 0.9923, 0.5534, 0.9924, 0.5956, 0.9466, 0.5586, 0.9465, 0.5229, 0.9923, 0.5534, 0.9466, 0.5586, 0.926, 0.5595, 0.9465, 0.5229, 0.9466, 0.5586, 0.9467, 0.5943, 0.926, 0.5595, 0.926, 0.5595, 0.9209, 0.5273, 0.9465, 0.5229, 0.9465, 0.5229, 0.9209, 0.5273, 0.9371, 0.4604, 0.9209, 0.5273, 0.9143, 0.4524, 0.9371, 0.4604, 0.9465, 0.5229, 0.9371, 0.4604, 0.9923, 0.5111, 0.9465, 0.5229, 0.9923, 0.5111, 0.9923, 0.5534, 0.9371, 0.4604, 0.986, 0.4438, 0.9923, 0.5111, 0.9784, 0.3877, 0.986, 0.4438, 0.9371, 0.4604, 0.9228, 0.3991, 0.9784, 0.3877, 0.9371, 0.4604, 0.9228, 0.3991, 0.9371, 0.4604, 0.9143, 0.4524, 0.9704, 0.3412, 0.9784, 0.3877, 0.9228, 0.3991, 0.912, 0.3537, 0.9704, 0.3412, 0.9228, 0.3991, 0.912, 0.3537, 0.9228, 0.3991, 0.9028, 0.4048, 0.9028, 0.4048, 0.9228, 0.3991, 0.9143, 0.4524, 0.8925, 0.36, 0.912, 0.3537, 0.9028, 0.4048, 0.9019, 0.293, 0.912, 0.3537, 0.8925, 0.36, 0.868, 0.2946, 0.9019, 0.293, 0.8925, 0.36, 0.9019, 0.293, 0.868, 0.2946, 0.8729, 0.2175, 0.868, 0.2946, 0.8343, 0.2245, 0.8729, 0.2175, 0.9019, 0.293, 0.8729, 0.2175, 0.931, 0.2053, 0.9566, 0.2822, 0.9019, 0.293, 0.931, 0.2053, 0.9566, 0.2822, 0.9704, 0.3412, 0.912, 0.3537, 0.9019, 0.293, 0.9566, 0.2822, 0.912, 0.3537, 0.8228, 0.5358, 0.8666, 0.5277, 0.8692, 0.5935, 0.8173, 0.5985, 0.8228, 0.5358, 0.8692, 0.5935, 0.7623, 0.5473, 0.8228, 0.5358, 0.8173, 0.5985, 0.7636, 0.6063, 0.7623, 0.5473, 0.8173, 0.5985, 0.8228, 0.5358, 0.8293, 0.4409, 0.8666, 0.5277, 0.8293, 0.4409, 0.8703, 0.4446, 0.8666, 0.5277, 0.7739, 0.4435, 0.8293, 0.4409, 0.8228, 0.5358, 0.7623, 0.5473, 0.7739, 0.4435, 0.8228, 0.5358, 0.7636, 0.6063, 0.6851, 0.6023, 0.7623, 0.5473, 0.6851, 0.6023, 0.6946, 0.5214, 0.7623, 0.5473, 0.7623, 0.5473, 0.6946, 0.5214, 0.7739, 0.4435, 0.6946, 0.5214, 0.6976, 0.4317, 0.7739, 0.4435, 0.8666, 0.5277, 0.8703, 0.4446, 0.8959, 0.5341, 0.8703, 0.4446, 0.8978, 0.469, 0.8959, 0.5341, 0.8666, 0.5277, 0.8959, 0.5341, 0.8963, 0.5909, 0.8692, 0.5935, 0.8666, 0.5277, 0.8963, 0.5909, 0.8692, 0.5935, 0.8963, 0.5909, 0.9144, 0.6502, 0.8851, 0.6637, 0.8692, 0.5935, 0.9144, 0.6502, 0.8173, 0.5985, 0.8692, 0.5935, 0.8851, 0.6637, 0.8173, 0.6449, 0.8173, 0.5985, 0.8851, 0.6637, 0.7636, 0.6063, 0.8173, 0.6449, 0.7713, 0.6541, 0.7713, 0.6541, 0.7532, 0.6557, 0.7636, 0.6063, 0.7532, 0.6557, 0.6774, 0.672, 0.6851, 0.6023, 0.7636, 0.6063, 0.7532, 0.6557, 0.6851, 0.6023, 0.7636, 0.6063, 0.8173, 0.5985, 0.8173, 0.6449, 0.6851, 0.6023, 0.6774, 0.672, 0.6148, 0.66, 0.6198, 0.5998, 0.6851, 0.6023, 0.6148, 0.66, 0.6198, 0.5998, 0.6148, 0.66, 0.5741, 0.6545, 0.5723, 0.6038, 0.6198, 0.5998, 0.5741, 0.6545, 0.6252, 0.5319, 0.6198, 0.5998, 0.5723, 0.6038, 0.5727, 0.5561, 0.6252, 0.5319, 0.5723, 0.6038, 0.6946, 0.5214, 0.6851, 0.6023, 0.6198, 0.5998, 0.6252, 0.5319, 0.6946, 0.5214, 0.6198, 0.5998, 0.3296, 0.389, 0.2537, 0.3855, 0.2646, 0.3268, 0.3297, 0.3342, 0.3296, 0.389, 0.2646, 0.3268, 0.3296, 0.389, 0.3297, 0.4521, 0.2537, 0.3855, 0.3297, 0.4521, 0.2472, 0.4579, 0.2537, 0.3855, 0.4131, 0.3911, 0.3296, 0.389, 0.3297, 0.3342, 0.407, 0.3398, 0.4131, 0.3911, 0.3297, 0.3342, 0.4137, 0.4556, 0.3297, 0.4521, 0.3296, 0.389, 0.4131, 0.3911, 0.4137, 0.4556, 0.3296, 0.389, 0.4131, 0.3911, 0.407, 0.3398, 0.5068, 0.3411, 0.5181, 0.3928, 0.4131, 0.3911, 0.5068, 0.3411, 0.4137, 0.4556, 0.4131, 0.3911, 0.5181, 0.3928, 0.5122, 0.4623, 0.4137, 0.4556, 0.5181, 0.3928, 0.4137, 0.4556, 0.4209, 0.5192, 0.3297, 0.4521, 0.4209, 0.5192, 0.4137, 0.4556, 0.5122, 0.4623, 0.4209, 0.5192, 0.3377, 0.5185, 0.3297, 0.4521, 0.3297, 0.4521, 0.3377, 0.5185, 0.2472, 0.4579, 0.3377, 0.5185, 0.2683, 0.5217, 0.2472, 0.4579, 0.3297, 0.3342, 0.2646, 0.3268, 0.2724, 0.2962, 0.3241, 0.3024, 0.3297, 0.3342, 0.2724, 0.2962, 0.407, 0.3398, 0.3297, 0.3342, 0.3241, 0.3024, 0.3931, 0.3051, 0.407, 0.3398, 0.3241, 0.3024, 0.407, 0.3398, 0.3931, 0.3051, 0.4849, 0.3006, 0.5068, 0.3411, 0.407, 0.3398, 0.4849, 0.3006, 0.5022, 0.5206, 0.4209, 0.5192, 0.5122, 0.4623, 0.3377, 0.5185, 0.3369, 0.5874, 0.2683, 0.5217, 0.3369, 0.5874, 0.2726, 0.5903, 0.2683, 0.5217, 0.3369, 0.5874, 0.3357, 0.6355, 0.2726, 0.5903, 0.3357, 0.6355, 0.2825, 0.6391, 0.2726, 0.5903, 0.3357, 0.6355, 0.3369, 0.5874, 0.4121, 0.6162, 0.3369, 0.5874, 0.4201, 0.5717, 0.4121, 0.6162, 0.3377, 0.5185, 0.4209, 0.5192, 0.4201, 0.5717, 0.3369, 0.5874, 0.3377, 0.5185, 0.4201, 0.5717, 0.4881, 0.5782, 0.4121, 0.6162, 0.4201, 0.5717, 0.4952, 0.5494, 0.4881, 0.5782, 0.4201, 0.5717, 0.4209, 0.5192, 0.5022, 0.5206, 0.4952, 0.5494, 0.4201, 0.5717, 0.4209, 0.5192, 0.4952, 0.5494, 0.9467, 0.5943, 0.931, 0.5917, 0.926, 0.5595, 0.928, 0.6323, 0.931, 0.5917, 0.9467, 0.5943, 0.9465, 0.634, 0.928, 0.6323, 0.9467, 0.5943, 0.2167, 0.1301, 0.2169, 0.1685, 0.1115, 0.1691, 0.1005, 0.1307, 0.2167, 0.1301, 0.1115, 0.1691, 0.2169, 0.1685, 0.2167, 0.1301, 0.3223, 0.1679, 0.2167, 0.1301, 0.3328, 0.1294, 0.3223, 0.1679, 0.04282, 0.1326, 0.1005, 0.1307, 0.09482, 0.1702, 0.06347, 0.1719, 0.04282, 0.1326, 0.09482, 0.1702, 0.01138, 0.01029, 0.09818, 0.01517, 0.1005, 0.1307, 0.04282, 0.1326, 0.01138, 0.01029, 0.1005, 0.1307, 0.08053, 0.2002, 0.06347, 0.1719, 0.09482, 0.1702, 0.2167, 0.1301, 0.1005, 0.1307, 0.09818, 0.01517, 0.216, 0.01451, 0.2167, 0.1301, 0.09818, 0.01517, 0.2167, 0.1301, 0.216, 0.01451, 0.3338, 0.01383, 0.3328, 0.1294, 0.2167, 0.1301, 0.3338, 0.01383, 0.2171, 0.1999, 0.1228, 0.2004, 0.1115, 0.1691, 0.2169, 0.1685, 0.2171, 0.1999, 0.1115, 0.1691, 0.2171, 0.1999, 0.2169, 0.1685, 0.3223, 0.1679, 0.3113, 0.1993, 0.2171, 0.1999, 0.3223, 0.1679, 0.3905, 0.1306, 0.3703, 0.1701, 0.339, 0.1688, 0.3328, 0.1294, 0.3905, 0.1306, 0.339, 0.1688, 0.4206, 0.007952, 0.3905, 0.1306, 0.3328, 0.1294, 0.3338, 0.01383, 0.4206, 0.007952, 0.3328, 0.1294, 0.3703, 0.1701, 0.3536, 0.1987, 0.339, 0.1688, 0.2167, 0.1301, 0.1005, 0.1307, 0.1115, 0.1691, 0.2169, 0.1685, 0.2167, 0.1301, 0.1115, 0.1691, 0.2167, 0.1301, 0.2169, 0.1685, 0.3223, 0.1679, 0.3328, 0.1294, 0.2167, 0.1301, 0.3223, 0.1679, 0.04282, 0.1326, 0.06347, 0.1719, 0.09482, 0.1702, 0.1005, 0.1307, 0.04282, 0.1326, 0.09482, 0.1702, 0.01138, 0.01029, 0.04282, 0.1326, 0.1005, 0.1307, 0.09818, 0.01517, 0.01138, 0.01029, 0.1005, 0.1307, 0.06347, 0.1719, 0.08053, 0.2002, 0.09482, 0.1702, 0.2167, 0.1301, 0.216, 0.01451, 0.09818, 0.01517, 0.1005, 0.1307, 0.2167, 0.1301, 0.09818, 0.01517, 0.216, 0.01451, 0.2167, 0.1301, 0.3338, 0.01383, 0.2167, 0.1301, 0.3328, 0.1294, 0.3338, 0.01383, 0.2171, 0.1999, 0.2169, 0.1685, 0.1115, 0.1691, 0.1228, 0.2004, 0.2171, 0.1999, 0.1115, 0.1691, 0.2169, 0.1685, 0.2171, 0.1999, 0.3223, 0.1679, 0.2171, 0.1999, 0.3113, 0.1993, 0.3223, 0.1679, 0.3905, 0.1306, 0.3328, 0.1294, 0.339, 0.1688, 0.3703, 0.1701, 0.3905, 0.1306, 0.339, 0.1688, 0.4206, 0.007952, 0.3338, 0.01383, 0.3328, 0.1294, 0.3905, 0.1306, 0.4206, 0.007952, 0.3328, 0.1294, 0.3536, 0.1987, 0.3703, 0.1701, 0.339, 0.1688, 0.9202, 0.7878, 0.9097, 0.8315, 0.8958, 0.9005, 0.8599, 0.9809, 0.8343, 0.2245, 0.868, 0.2946, 0.8925, 0.36, 0.9028, 0.4048, 0.9143, 0.4524, 0.9209, 0.5273, 0.926, 0.5595, 0.931, 0.5917, 0.928, 0.6323, 0.925, 0.6728, 0.9237, 0.7371, 0.8343, 0.2245, 0.8599, 0.9809, 0.1228, 0.2004, 0.2171, 0.1999, 0.3113, 0.1993, 0.1682, 0.5505, 0.1444, 0.4743, 0.1882, 0.4607, 0.2119, 0.5369, 0.1682, 0.5505, 0.1882, 0.4607, 0.1882, 0.4607, 0.1444, 0.4743, 0.1418, 0.4546, 0.533, 0.8676, 0.6396, 0.9089, 0.5625, 0.9186, 0.5549, 0.7928, 0.6383, 0.7829, 0.8173, 0.6449, 0.533, 0.8676])
me_kv1_iva_shell.materials.append(mat_vostok1_shell_diffuse)
me_kv1_iva_shell.use_remesh_fix_poles = True
me_kv1_iva_shell.use_remesh_preserve_attributes = False
me_kv1_iva_shell.update()
me_kv1_iva_shell.normals_split_custom_set([tuple(v) for v in zip(*[iter([-0.9333, 0.3034, 0.1922, -0.858, 0.2554, 0.4457, -0.8156, 0.3573, 0.4551, -0.858, 0.2556, 0.4456, -0.8617, 0.2546, 0.4389, -0.8156, 0.3573, 0.4551, -0.858, 0.2555, 0.4457, -0.8693, 0.2017, 0.4513, -0.8617, 0.2547, 0.4389, 0.07406, 0.372, 0.9253, 0.05606, 0.3954, 0.9168, 0.06452, 0.3976, 0.9153, 0.05605, 0.3954, 0.9168, 0.06457, 0.3976, 0.9153, 0.06456, 0.3976, 0.9153, -0.8693, 0.2018, 0.4513, -0.872, 0.2074, 0.4433, -0.8617, 0.2546, 0.4389, 0.0907, 0.3485, 0.9329, 0.07408, 0.372, 0.9253, 0.09696, 0.3471, 0.9328, 0.07405, 0.372, 0.9253, 0.09693, 0.3471, 0.9328, 0.09692, 0.3471, 0.9328, -0.8693, 0.2017, 0.4513, -0.8698, 0.1318, 0.4755, -0.872, 0.2074, 0.4433, 0.09072, 0.3484, 0.9329, 0.09692, 0.3472, 0.9328, 0.07836, 0.3903, 0.9173, -0.8698, 0.1317, 0.4755, -0.8729, 0.1255, 0.4715, -0.872, 0.2075, 0.4433, 0.09694, 0.3471, 0.9328, 0.08381, 0.3918, 0.9162, 0.07837, 0.3903, 0.9173, -0.9689, 0.2339, -0.08119, -0.971, 0.2252, -0.07971, -0.9676, 0.2312, -0.1019, -0.9689, 0.2339, -0.08117, -0.9333, 0.3034, 0.1922, -0.971, 0.2252, -0.07973, -0.971, 0.2252, -0.0797, -0.9693, 0.2247, -0.1001, -0.9676, 0.2312, -0.1019, -0.9333, 0.3034, 0.1922, -0.9544, 0.2932, 0.05588, -0.971, 0.2252, -0.0797, -0.9544, 0.2932, 0.05586, -0.9333, 0.3034, 0.1922, -0.7535, 0.4845, 0.4444, -0.9333, 0.3034, 0.1922, -0.8156, 0.3573, 0.4551, -0.7535, 0.4845, 0.4444, -0.02539, 0.9383, -0.3449, -0.01595, 0.9384, -0.3451, -0.02705, 0.94, -0.3402, -0.01597, 0.9384, -0.3451, -0.01916, 0.9402, -0.34, -0.02707, 0.94, -0.3402, -0.02703, 0.94, -0.3402, -0.01914, 0.9402, -0.34, -0.02893, 0.9414, -0.3362, -0.01918, 0.9402, -0.34, -0.02166, 0.9416, -0.336, -0.02894, 0.9414, -0.3361, -0.1746, 0.9762, -0.1284, -0.2119, 0.9461, -0.2449, -0.1779, 0.9728, -0.1481, -0.2119, 0.9461, -0.2449, -0.2332, 0.9113, -0.3394, -0.2408, 0.916, -0.3208, -0.2333, 0.9113, -0.3394, -0.2436, 0.9138, -0.3251, -0.2396, 0.91, -0.3384, -0.0008124, 0.5898, 0.8075, 5.777e-06, 0.5947, 0.8039, -0.1657, 0.394, 0.9041, -0.001405, 0.4464, 0.8948, -0.0008117, 0.5898, 0.8075, -0.1657, 0.394, 0.9041, -0.001726, 0.5898, 0.8076, 0.0, 0.6439, 0.7651, -2.398e-07, 0.5947, 0.8039, 0.0, 0.6439, 0.7651, 0.0, 0.6439, 0.7651, -2.429e-06, 0.5947, 0.8039, -0.0008151, 0.5898, 0.8075, -0.001402, 0.4464, 0.8948, 0.2972, 0.3942, 0.8696, 0.2183, 0.5823, 0.7831, -0.0008141, 0.5898, 0.8076, 0.2972, 0.3942, 0.8696, 0.0, 0.6439, 0.7651, -0.0008099, 0.5898, 0.8076, 0.2183, 0.5823, 0.7831, 0.2346, 0.6402, 0.7315, 0.0, 0.6439, 0.7651, 0.2183, 0.5823, 0.7831, 0.2722, -0.2908, 0.9172, 0.4123, -0.1615, 0.8966, 0.4478, -0.05448, 0.8925, 0.2971, 0.3942, 0.8697, -0.001446, 0.4464, 0.8948, -0.1657, 0.394, 0.9041, -0.3917, -0.01216, 0.92, -0.2844, -0.05955, 0.9569, -0.1597, -0.1598, 0.9741, -0.03575, -0.2479, 0.9681, 0.01477, -0.3559, 0.9344, 0.09072, -0.3502, 0.9323, -0.1597, -0.1599, 0.9741, -0.2988, -0.4486, 0.8423, -0.03183, -0.6471, 0.7617, -0.03573, -0.2479, 0.9681, -0.1597, -0.1599, 0.9741, -0.03184, -0.6471, 0.7617, -0.4986, -0.1385, 0.8557, -0.2988, -0.4487, 0.8423, -0.1597, -0.1598, 0.9741, -0.2844, -0.05957, 0.9569, -0.4986, -0.1385, 0.8557, -0.1597, -0.1598, 0.9741, -0.4986, -0.1385, 0.8557, -0.7134, -0.3791, 0.5894, -0.2988, -0.4486, 0.8423, -0.7134, -0.3791, 0.5894, -0.39, -0.7288, 0.5627, -0.2988, -0.4487, 0.8423, -0.4079, -0.8608, 0.3044, -0.39, -0.7288, 0.5627, -0.7134, -0.3791, 0.5894, -0.39, -0.7288, 0.5627, -0.4079, -0.8608, 0.3044, 0.06413, -0.9178, 0.3918, 0.06414, -0.9178, 0.3918, -0.4079, -0.8608, 0.3044, 0.0008253, -0.956, 0.2935, -0.4079, -0.8608, 0.3044, -0.4295, -0.8895, 0.1558, 0.0008364, -0.9559, 0.2935, -0.09848, -0.9946, -0.032, 0.0008473, -0.9559, 0.2936, -0.4294, -0.8896, 0.1556, -0.4598, -0.8876, -0.02677, -0.09848, -0.9946, -0.03196, -0.4295, -0.8896, 0.1556, -0.4294, -0.8896, 0.1556, -0.6864, -0.6962, 0.21, -0.4599, -0.8876, -0.02674, -0.6864, -0.6962, 0.21, -0.7119, -0.685, -0.1545, -0.4599, -0.8876, -0.02679, 0.02727, -0.8792, 0.4758, -0.3872, -0.7289, 0.5646, 0.06414, -0.9178, 0.3918, -0.2988, -0.4487, 0.8423, -0.3901, -0.7288, 0.5627, 0.02724, -0.8792, 0.4757, -0.4598, -0.8876, -0.02674, -0.7119, -0.685, -0.1545, -0.463, -0.828, -0.3163, -0.712, -0.685, -0.1545, -0.6105, -0.6661, -0.4285, -0.463, -0.828, -0.3163, -0.4598, -0.8876, -0.02677, -0.463, -0.828, -0.3163, -0.1562, -0.9449, -0.2878, -0.09847, -0.9946, -0.03197, -0.4598, -0.8876, -0.02676, -0.1562, -0.9449, -0.2878, -0.4079, -0.8608, 0.3044, -0.6462, -0.7134, 0.2711, -0.4295, -0.8896, 0.1556, -0.6462, -0.7134, 0.2711, -0.4079, -0.8608, 0.3044, -0.7134, -0.3791, 0.5894, -0.6462, -0.7134, 0.2711, -0.7134, -0.3791, 0.5894, -0.8751, -0.4408, 0.1996, -0.6462, -0.7134, 0.2711, -0.7089, -0.7032, -0.05491, -0.4294, -0.8896, 0.1557, -0.4294, -0.8896, 0.1556, -0.7089, -0.7032, -0.05494, -0.6864, -0.6962, 0.21, -0.6462, -0.7134, 0.2711, -0.8751, -0.4409, 0.1996, -0.8417, -0.5392, 0.02927, -0.6864, -0.6962, 0.21, -0.8386, -0.5444, -0.01981, -0.7132, -0.6839, -0.1537, -0.09848, -0.9946, -0.032, -0.1562, -0.9449, -0.2878, -0.01253, -0.9999, 0.009977, -0.09846, -0.9946, -0.03201, -0.01249, -0.9999, 0.009984, 0.0008645, -0.956, 0.2935, -0.1562, -0.9449, -0.2878, -0.05466, -0.934, -0.3531, -0.01252, -0.9999, 0.009988, -0.01251, -0.9999, 0.00997, -0.05465, -0.934, -0.3531, 0.1191, -0.9103, -0.3965, 0.1456, -0.989, 0.02541, -0.01254, -0.9999, 0.009989, 0.1191, -0.9103, -0.3965, 0.1456, -0.989, 0.02545, 0.1191, -0.9103, -0.3965, 0.5181, -0.855, -0.02517, 0.1456, -0.989, 0.02541, 0.5181, -0.8549, -0.02521, 0.5054, -0.813, 0.2892, 0.1302, -0.9111, 0.391, 0.1456, -0.989, 0.02543, 0.5054, -0.813, 0.2892, 0.1301, -0.9111, 0.391, 0.5054, -0.8129, 0.2892, 0.4575, -0.7816, 0.424, 0.1785, -0.87, 0.4596, 0.1301, -0.9111, 0.391, 0.4575, -0.7816, 0.424, 0.7879, -0.6035, 0.1229, 0.5054, -0.813, 0.2892, 0.5181, -0.8549, -0.02519, 0.767, -0.6268, -0.1375, 0.7879, -0.6035, 0.1229, 0.5181, -0.8549, -0.0252, 0.7435, -0.5816, 0.3301, 0.4575, -0.7816, 0.424, 0.5054, -0.813, 0.2892, 0.7879, -0.6035, 0.1229, 0.7435, -0.5816, 0.3301, 0.5054, -0.813, 0.2892, 0.7435, -0.5816, 0.3301, 0.7132, -0.505, 0.4861, 0.4575, -0.7816, 0.424, 0.7132, -0.505, 0.4861, 0.4483, -0.7745, 0.4462, 0.4575, -0.7816, 0.424, 0.4575, -0.7816, 0.424, 0.4483, -0.7745, 0.4462, 0.1998, -0.8919, 0.4057, 0.1785, -0.87, 0.4596, 0.4575, -0.7816, 0.424, 0.1998, -0.8919, 0.4057, 0.1191, -0.9103, -0.3965, 0.4682, -0.7905, -0.3949, 0.5181, -0.8549, -0.02518, 0.767, -0.6268, -0.1375, 0.5181, -0.8549, -0.0252, 0.4683, -0.7905, -0.3949, 0.6791, -0.6145, -0.4015, 0.767, -0.6268, -0.1375, 0.4683, -0.7904, -0.3949, 0.8757, -0.1039, 0.4716, 0.7132, -0.505, 0.4861, 0.7435, -0.5816, 0.33, 0.9397, -0.2593, 0.223, 0.8757, -0.1039, 0.4716, 0.7435, -0.5816, 0.33, 0.9397, -0.2593, 0.223, 0.7435, -0.5816, 0.3301, 0.7879, -0.6035, 0.1229, 0.9469, -0.3215, 0.004155, 0.9397, -0.2593, 0.223, 0.7879, -0.6035, 0.1229, 0.9469, -0.3214, 0.004155, 0.7879, -0.6035, 0.1229, 0.767, -0.6268, -0.1375, 0.9041, -0.3908, -0.1727, 0.9469, -0.3214, 0.004158, 0.767, -0.6268, -0.1376, 0.9041, -0.3908, -0.1727, 0.767, -0.6268, -0.1376, 0.679, -0.6146, -0.4015, 0.7569, -0.4508, -0.4732, 0.9041, -0.3908, -0.1727, 0.6791, -0.6145, -0.4015, 0.1998, -0.8919, 0.4057, 0.4483, -0.7745, 0.4462, 0.4994, -0.6865, 0.5285, 0.2213, -0.8224, 0.524, 0.1998, -0.8919, 0.4058, 0.4994, -0.6865, 0.5286, 0.2213, -0.8224, 0.524, 0.4994, -0.6865, 0.5286, 0.09072, -0.3502, 0.9323, 0.4994, -0.6865, 0.5286, 0.2722, -0.2908, 0.9173, 0.0907, -0.3502, 0.9323, 0.4994, -0.6865, 0.5286, 0.7473, -0.3719, 0.5507, 0.2722, -0.2908, 0.9173, 0.4483, -0.7745, 0.4462, 0.7132, -0.5051, 0.4861, 0.7473, -0.3719, 0.5507, 0.4994, -0.6865, 0.5286, 0.4483, -0.7745, 0.4462, 0.7473, -0.3719, 0.5507, 0.7473, -0.3719, 0.5507, 0.4123, -0.1615, 0.8966, 0.2722, -0.2907, 0.9173, 0.4478, -0.05449, 0.8925, 0.4123, -0.1615, 0.8966, 0.7473, -0.3719, 0.5507, 0.8423, -0.09679, 0.5303, 0.4478, -0.05449, 0.8925, 0.7473, -0.3719, 0.5507, 0.8423, -0.09681, 0.5303, 0.7473, -0.3719, 0.5507, 0.7132, -0.5051, 0.4861, 0.8757, -0.1039, 0.4716, 0.8423, -0.09682, 0.5303, 0.7132, -0.5051, 0.486, 0.2213, -0.8224, 0.524, 0.09073, -0.3502, 0.9323, 0.01357, -0.356, 0.9344, 0.09986, -0.7793, 0.6187, 0.2213, -0.8224, 0.524, 0.01359, -0.356, 0.9344, 0.2213, -0.8224, 0.524, 0.09986, -0.7792, 0.6187, 0.1998, -0.8919, 0.4057, 0.09985, -0.7792, 0.6187, 0.1292, -0.9101, 0.3938, 0.1998, -0.8919, 0.4057, 0.1785, -0.87, 0.4596, 0.1998, -0.8919, 0.4057, 0.1292, -0.9101, 0.3937, 0.109, -0.9055, 0.4101, 0.1785, -0.87, 0.4596, 0.1292, -0.9101, 0.3937, 0.1785, -0.87, 0.4596, 0.109, -0.9055, 0.4101, 0.1301, -0.9111, 0.3911, 0.109, -0.9055, 0.4101, 0.04527, -0.9219, 0.3849, 0.1302, -0.9111, 0.3911, 0.1302, -0.9111, 0.391, 0.04527, -0.9219, 0.3848, 0.1456, -0.989, 0.02546, 0.04528, -0.9219, 0.3848, -0.01251, -0.9999, 0.01001, 0.1456, -0.989, 0.02542, -0.01249, -0.9999, 0.00999, 0.04527, -0.9219, 0.3848, 0.0008356, -0.9559, 0.2935, 0.0008562, -0.9559, 0.2935, 0.04527, -0.9219, 0.3849, 0.109, -0.9055, 0.4101, 0.06414, -0.9178, 0.3918, 0.0008391, -0.956, 0.2935, 0.109, -0.9055, 0.4101, 0.06412, -0.9178, 0.3917, 0.109, -0.9055, 0.4101, 0.1292, -0.9101, 0.3937, 0.02725, -0.8791, 0.4758, 0.06412, -0.9178, 0.3917, 0.1292, -0.9101, 0.3938, 0.02725, -0.8792, 0.4757, 0.1292, -0.9101, 0.3938, 0.09988, -0.7792, 0.6187, -0.03183, -0.6471, 0.7617, 0.02729, -0.8791, 0.4758, 0.09985, -0.7792, 0.6187, -0.03183, -0.6471, 0.7617, 0.09987, -0.7792, 0.6187, 0.0136, -0.3559, 0.9344, -0.03184, -0.6471, 0.7617, -0.2988, -0.4487, 0.8423, 0.02726, -0.8791, 0.4758, -0.03575, -0.2479, 0.9681, -0.03182, -0.6471, 0.7617, 0.01359, -0.3559, 0.9344, -0.5536, -0.83, 0.06814, -0.3434, -0.6981, -0.6283, -0.04568, -0.8047, -0.5919, -0.1247, -0.9831, 0.1341, -0.5536, -0.83, 0.06816, -0.04566, -0.8047, -0.5919, -0.5319, -0.5596, -0.6356, -0.3434, -0.6981, -0.6284, -0.5536, -0.83, 0.06814, -0.8025, -0.5917, -0.07644, -0.5319, -0.5596, -0.6355, -0.5535, -0.8301, 0.06815, -0.8025, -0.5917, -0.07649, -0.5536, -0.83, 0.06816, -0.6055, -0.7397, 0.2935, -0.6056, -0.7397, 0.2935, -0.5536, -0.83, 0.06814, -0.1248, -0.9831, 0.1341, -0.8335, -0.5416, 0.1092, -0.8025, -0.5917, -0.07647, -0.6056, -0.7397, 0.2935, -0.14, -0.8997, 0.4134, -0.6055, -0.7397, 0.2934, -0.1248, -0.9831, 0.1341, -0.8025, -0.5917, -0.07647, -0.9242, -0.3482, -0.1571, -0.5319, -0.5596, -0.6355, -0.9242, -0.3482, -0.1571, -0.5558, -0.459, -0.6931, -0.5319, -0.5596, -0.6355, -0.9242, -0.3482, -0.1571, -0.9786, 0.03614, -0.2026, -0.5558, -0.459, -0.6931, -0.9786, 0.03621, -0.2026, -0.6422, -0.2791, -0.7139, -0.5558, -0.459, -0.6931, -0.9786, 0.03618, -0.2026, -0.8457, 0.2805, -0.454, -0.6422, -0.2791, -0.7139, -0.8457, 0.2805, -0.454, -0.6269, 0.05535, -0.7771, -0.6422, -0.2791, -0.7139, -0.4494, 0.2074, -0.8689, -0.6269, 0.05531, -0.7771, -0.8457, 0.2805, -0.4541, -0.7596, 0.3294, -0.5608, -0.4494, 0.2074, -0.8689, -0.8457, 0.2804, -0.454, -0.9242, -0.3482, -0.1571, -0.9591, -0.2828, -0.008239, -0.9786, 0.03621, -0.2026, -0.8025, -0.5917, -0.07645, -0.8335, -0.5416, 0.1092, -0.9591, -0.2829, -0.008279, -0.9242, -0.3482, -0.1571, -0.8025, -0.5917, -0.07647, -0.9591, -0.2828, -0.008275, -0.9591, -0.2828, -0.008281, -0.9924, 0.09139, -0.08246, -0.9786, 0.03619, -0.2026, -0.9786, 0.03621, -0.2026, -0.9924, 0.0914, -0.08244, -0.8457, 0.2804, -0.454, -0.9924, 0.09138, -0.08244, -0.9283, 0.2938, -0.2279, -0.8457, 0.2805, -0.4541, -0.8457, 0.2805, -0.454, -0.9283, 0.2938, -0.2279, -0.8608, 0.3666, -0.3531, -0.7596, 0.3294, -0.5608, -0.8457, 0.2805, -0.454, -0.8608, 0.3666, -0.3531, -0.1401, -0.8997, 0.4134, -0.1248, -0.9831, 0.1341, -0.01486, -0.9167, 0.3993, -0.1248, -0.9831, 0.1341, -0.006445, -0.9881, 0.154, -0.01485, -0.9167, 0.3993, -0.006448, -0.9881, 0.154, 0.1206, -0.9896, 0.07842, -0.01487, -0.9167, 0.3993, 0.1206, -0.9896, 0.07841, 0.1202, -0.9091, 0.3989, -0.01487, -0.9167, 0.3993, 0.1206, -0.9896, 0.07844, 0.4908, -0.8705, -0.03702, 0.1202, -0.9091, 0.3989, 0.1206, -0.9896, 0.07841, 0.06954, -0.6217, -0.7801, 0.4907, -0.8705, -0.03703, 0.1206, -0.9896, 0.07844, -0.006407, -0.9881, 0.154, 0.06953, -0.6218, -0.7801, 0.06953, -0.6218, -0.7801, 0.1465, -0.5323, -0.8338, 0.4907, -0.8705, -0.03703, 0.4908, -0.8705, -0.03705, 0.1465, -0.5323, -0.8338, 0.7499, -0.652, -0.1123, 0.1465, -0.5323, -0.8338, 0.2686, -0.5041, -0.8208, 0.7498, -0.652, -0.1123, 0.4908, -0.8705, -0.03704, 0.7499, -0.652, -0.1123, 0.5749, -0.7554, 0.3143, 0.4908, -0.8705, -0.03706, 0.5749, -0.7554, 0.3144, 0.1202, -0.9091, 0.3989, 0.7499, -0.652, -0.1123, 0.8222, -0.5333, 0.1987, 0.5749, -0.7554, 0.3143, 0.9438, -0.315, 0.09986, 0.8222, -0.5334, 0.1987, 0.7499, -0.652, -0.1124, 0.9098, -0.3906, -0.1402, 0.9438, -0.315, 0.09987, 0.7498, -0.652, -0.1123, 0.9099, -0.3905, -0.1403, 0.7499, -0.652, -0.1124, 0.2685, -0.5041, -0.8208, 0.999, -0.04308, 0.0124, 0.9438, -0.315, 0.09987, 0.9098, -0.3906, -0.1402, 0.9538, -0.1211, -0.2751, 0.999, -0.04309, 0.0124, 0.9098, -0.3906, -0.1403, 0.9537, -0.1211, -0.2752, 0.9098, -0.3906, -0.1402, 0.3572, -0.4345, -0.8268, 0.3572, -0.4345, -0.8268, 0.9098, -0.3906, -0.1402, 0.2686, -0.5041, -0.8208, 0.4706, -0.263, -0.8422, 0.9538, -0.1211, -0.2751, 0.3572, -0.4345, -0.8268, 0.8823, 0.246, -0.4013, 0.9537, -0.1211, -0.2752, 0.4706, -0.263, -0.8422, 0.5106, 0.08138, -0.856, 0.8823, 0.246, -0.4013, 0.4706, -0.263, -0.8422, 0.8823, 0.246, -0.4013, 0.5106, 0.08136, -0.856, 0.7475, 0.3941, -0.5346, 0.5106, 0.08135, -0.856, 0.4936, 0.2005, -0.8463, 0.7475, 0.3941, -0.5346, 0.8823, 0.2459, -0.4013, 0.7475, 0.3941, -0.5346, 0.84, 0.4865, -0.2403, 0.9437, 0.2998, -0.1395, 0.8823, 0.2459, -0.4013, 0.84, 0.4865, -0.2403, 0.9438, 0.2998, -0.1395, 0.999, -0.04306, 0.01239, 0.9537, -0.1211, -0.2752, 0.8823, 0.246, -0.4013, 0.9437, 0.2998, -0.1395, 0.9537, -0.1211, -0.2752, -0.975, 0.2182, -0.04293, -0.9423, 0.04243, -0.3321, -0.8903, -0.3203, -0.3237, -0.9773, -0.1878, -0.09835, -0.975, 0.2182, -0.04294, -0.8903, -0.3203, -0.3237, -0.958, 0.2865, 0.0117, -0.975, 0.2182, -0.04295, -0.9773, -0.1877, -0.09835, -0.9887, -0.1086, 0.1036, -0.958, 0.2865, 0.01171, -0.9773, -0.1878, -0.09832, -0.975, 0.2182, -0.04295, -0.9561, 0.2916, 0.02821, -0.9423, 0.04244, -0.3321, -0.9561, 0.2916, 0.02824, -0.9657, 0.1425, -0.2171, -0.9423, 0.04242, -0.3321, -0.9108, 0.4122, -0.02138, -0.9561, 0.2916, 0.02819, -0.975, 0.2182, -0.04295, -0.958, 0.2865, 0.01171, -0.9108, 0.4122, -0.02138, -0.975, 0.2182, -0.04295, -0.9887, -0.1086, 0.1036, -0.8557, 0.05344, 0.5147, -0.958, 0.2864, 0.01172, -0.8557, 0.05345, 0.5147, -0.9778, 0.1466, 0.1496, -0.958, 0.2865, 0.0117, -0.958, 0.2864, 0.01171, -0.8771, 0.4779, -0.04779, -0.9108, 0.4122, -0.02137, -0.8771, 0.4779, -0.04778, -0.8771, 0.4779, -0.04779, -0.9108, 0.4122, -0.02138, -0.9423, 0.04242, -0.3321, -0.9657, 0.1425, -0.2171, -0.6658, -0.1513, -0.7306, -0.9657, 0.1425, -0.2171, -0.615, -0.1117, -0.7805, -0.6658, -0.1513, -0.7306, -0.9423, 0.04246, -0.3321, -0.6658, -0.1513, -0.7306, -0.6939, -0.3817, -0.6106, -0.8903, -0.3203, -0.3237, -0.9423, 0.0424, -0.3321, -0.6939, -0.3817, -0.6106, -0.8903, -0.3203, -0.3237, -0.6939, -0.3817, -0.6106, -0.6105, -0.6661, -0.4285, -0.7119, -0.685, -0.1545, -0.8903, -0.3203, -0.3237, -0.6105, -0.6661, -0.4285, -0.9773, -0.1878, -0.09839, -0.8903, -0.3203, -0.3237, -0.7119, -0.685, -0.1545, -0.8386, -0.5444, -0.01982, -0.9773, -0.1877, -0.09837, -0.712, -0.685, -0.1545, -0.9887, -0.1086, 0.1035, -0.8386, -0.5444, -0.01981, -0.8417, -0.5392, 0.02926, -0.8417, -0.5392, 0.02926, -0.8751, -0.4408, 0.1996, -0.9887, -0.1086, 0.1036, -0.8751, -0.4409, 0.1996, -0.7133, -0.3791, 0.5894, -0.8557, 0.05346, 0.5147, -0.9887, -0.1086, 0.1036, -0.8751, -0.4408, 0.1996, -0.8557, 0.05345, 0.5147, -0.9887, -0.1086, 0.1035, -0.9773, -0.1878, -0.09835, -0.8386, -0.5444, -0.01984, -0.8557, 0.05341, 0.5147, -0.7134, -0.3791, 0.5894, -0.4986, -0.1385, 0.8557, -0.644, 0.1199, 0.7555, -0.8557, 0.05343, 0.5147, -0.4986, -0.1385, 0.8557, -0.644, 0.1198, 0.7555, -0.4986, -0.1385, 0.8557, -0.2844, -0.05959, 0.9569, -0.3917, -0.01217, 0.92, -0.6441, 0.1198, 0.7555, -0.2843, -0.05955, 0.9569, -0.6851, 0.2179, 0.6951, -0.6441, 0.1199, 0.7555, -0.3917, -0.01216, 0.92, -0.1657, 0.394, 0.9041, -0.6851, 0.2179, 0.6951, -0.3917, -0.01212, 0.92, -0.6294, 0.2878, 0.7219, -0.8557, 0.05343, 0.5147, -0.6441, 0.1198, 0.7555, -0.6851, 0.2179, 0.6951, -0.6294, 0.2878, 0.7219, -0.644, 0.1198, 0.7555, 0.9999, 0.01077, -0.0001411, 0.9469, -0.3214, 0.004129, 0.9041, -0.3908, -0.1727, 0.9673, -0.1129, -0.2269, 0.9999, 0.01078, -0.0001461, 0.9041, -0.3908, -0.1727, 0.9999, 0.01079, -0.0001284, 0.9835, 0.1174, 0.1379, 0.9469, -0.3214, 0.004148, 0.9835, 0.1174, 0.1379, 0.9397, -0.2593, 0.223, 0.9469, -0.3214, 0.004164, 0.9544, 0.2983, 0.00845, 0.9999, 0.01078, -0.0001418, 0.9673, -0.1129, -0.2269, 0.9162, 0.1731, -0.3615, 0.9544, 0.2983, 0.008464, 0.9673, -0.113, -0.2269, 0.9358, 0.3341, 0.1123, 0.9835, 0.1174, 0.1378, 0.9999, 0.01079, -0.0001584, 0.9544, 0.2983, 0.008453, 0.9358, 0.3341, 0.1123, 0.9999, 0.01078, -0.0001376, 0.9544, 0.2983, 0.008463, 0.9162, 0.1731, -0.3615, 0.8815, 0.3469, -0.3203, 0.9061, 0.4231, -0.00609, 0.9544, 0.2983, 0.008448, 0.8833, 0.3432, -0.3192, 0.9358, 0.3341, 0.1123, 0.9544, 0.2983, 0.008454, 0.9061, 0.4231, -0.006076, 0.9112, 0.4035, 0.08294, 0.9358, 0.3341, 0.1123, 0.9061, 0.4231, -0.006094, 0.9358, 0.3341, 0.1123, 0.8841, 0.3522, 0.3072, 0.9835, 0.1174, 0.1379, 0.8841, 0.3522, 0.3072, 0.9358, 0.3341, 0.1123, 0.9112, 0.4035, 0.08293, 0.8841, 0.3522, 0.3072, 0.8967, 0.2135, 0.3879, 0.9835, 0.1174, 0.1379, 0.9835, 0.1174, 0.1379, 0.8967, 0.2135, 0.3878, 0.9397, -0.2593, 0.223, 0.8966, 0.2135, 0.3879, 0.8757, -0.1039, 0.4716, 0.9397, -0.2593, 0.223, 0.9673, -0.1129, -0.2269, 0.9041, -0.3908, -0.1727, 0.7569, -0.4508, -0.4732, 0.7296, -0.2572, -0.6337, 0.9674, -0.1129, -0.2269, 0.7569, -0.4508, -0.4732, 0.9162, 0.1731, -0.3615, 0.9673, -0.1129, -0.2269, 0.7296, -0.2572, -0.6337, 0.5844, -0.08389, -0.8071, 0.9162, 0.173, -0.3615, 0.7296, -0.2572, -0.6337, 0.9162, 0.173, -0.3614, 0.5844, -0.08389, -0.8071, 0.4852, 0.009028, -0.8744, 0.8815, 0.3469, -0.3204, 0.9162, 0.173, -0.3614, 0.4852, 0.009006, -0.8744, 0.8845, 0.3841, 0.265, 0.8841, 0.3522, 0.3072, 0.9112, 0.4035, 0.08292, 0.8967, 0.2135, 0.3879, 0.8865, 0.1688, 0.4308, 0.8757, -0.1039, 0.4716, 0.8865, 0.1688, 0.4309, 0.8423, -0.09681, 0.5303, 0.8757, -0.1039, 0.4716, 0.8865, 0.1688, 0.4309, 0.2972, 0.3942, 0.8696, 0.8423, -0.09682, 0.5303, 0.2972, 0.3942, 0.8697, 0.4478, -0.05448, 0.8925, 0.8423, -0.09681, 0.5303, 0.2972, 0.3943, 0.8696, 0.8865, 0.1688, 0.4309, 0.2184, 0.5823, 0.7831, 0.8864, 0.1689, 0.431, 0.8748, 0.3289, 0.3556, 0.2183, 0.5823, 0.7831, 0.8967, 0.2135, 0.3878, 0.8841, 0.3522, 0.3072, 0.8749, 0.3289, 0.3556, 0.8865, 0.1688, 0.4309, 0.8967, 0.2135, 0.3878, 0.8748, 0.3289, 0.3557, 0.2346, 0.6402, 0.7315, 0.2184, 0.5823, 0.7831, 0.8748, 0.3289, 0.3557, 0.8691, 0.373, 0.3248, 0.2346, 0.6402, 0.7315, 0.8748, 0.3289, 0.3557, 0.8841, 0.3522, 0.3072, 0.8845, 0.3841, 0.265, 0.8691, 0.373, 0.3248, 0.8748, 0.3289, 0.3556, 0.8841, 0.3522, 0.3072, 0.8692, 0.373, 0.3248, -0.006434, -0.9881, 0.154, 0.02188, -0.766, -0.6424, 0.06957, -0.6217, -0.7801, -0.04566, -0.8047, -0.5919, 0.02185, -0.766, -0.6424, -0.006412, -0.9881, 0.154, -0.1248, -0.9831, 0.1341, -0.04569, -0.8047, -0.5919, -0.006425, -0.9881, 0.1539, 0.0, 0.9984, 0.05695, 0.0, 0.9984, 0.05695, 0.0, 0.9984, 0.05695, 0.0, 0.9984, 0.05695, 0.0, 0.9984, 0.05695, 0.0, 0.9984, 0.05695, 0.0, 0.9984, 0.05695, 0.0, 0.9984, 0.05695, 0.0, 0.9984, 0.05695, 0.0, 0.9984, 0.05695, 0.0, 0.9984, 0.05695, 0.0, 0.9984, 0.05695, 0.6782, 0.6879, 0.2584, 0.6782, 0.6879, 0.2584, 0.6782, 0.6879, 0.2584, 0.6782, 0.6879, 0.2584, 0.6782, 0.6879, 0.2584, 0.6782, 0.6879, 0.2584, 0.7377, 0.6469, -0.1933, 0.7377, 0.6469, -0.1933, 0.7377, 0.6469, -0.1933, 0.7377, 0.6469, -0.1933, 0.7377, 0.6469, -0.1933, 0.7377, 0.6469, -0.1933, 0.4219, 0.614, 0.6671, 0.4219, 0.614, 0.6671, 0.4219, 0.614, 0.6671, 0.0, 0.9409, -0.3386, 0.0, 0.9409, -0.3386, 0.0, 0.9409, -0.3386, 0.0, 0.9409, -0.3386, 0.0, 0.9409, -0.3386, 0.0, 0.9409, -0.3386, 0.0, 0.9409, -0.3386, 0.0, 0.9409, -0.3386, 0.0, 0.9409, -0.3386, 0.0, 0.9409, -0.3386, 0.0, 0.9409, -0.3386, 0.0, 0.9409, -0.3386, 2.323e-07, 0.79, 0.6131, 2.323e-07, 0.79, 0.6131, 2.323e-07, 0.79, 0.6131, 0.0, 0.79, 0.6131, 0.0, 0.79, 0.6131, 0.0, 0.79, 0.6131, 0.0, 0.79, 0.6131, 0.0, 0.79, 0.6131, 0.0, 0.79, 0.6131, 0.0, 0.79, 0.6131, 0.0, 0.79, 0.6131, 0.0, 0.79, 0.6131, -0.6788, 0.6884, 0.2557, -0.6788, 0.6884, 0.2557, -0.6788, 0.6884, 0.2557, -0.6788, 0.6884, 0.2557, -0.6788, 0.6884, 0.2557, -0.6788, 0.6884, 0.2557, -0.7368, 0.6475, -0.1945, -0.7368, 0.6475, -0.1945, -0.7368, 0.6475, -0.1945, -0.7368, 0.6475, -0.1946, -0.7368, 0.6475, -0.1946, -0.7368, 0.6475, -0.1946, -0.4219, 0.614, 0.6671, -0.4219, 0.614, 0.6671, -0.4219, 0.614, 0.6671, 0.0, 0.7282, -0.6854, 0.0, 0.7282, -0.6854, 0.0, 0.7282, -0.6854, 0.0, 0.7282, -0.6854, 0.0, 0.7282, -0.6854, 0.0, 0.7282, -0.6854, 0.0, 0.7282, -0.6854, 0.0, 0.7282, -0.6854, 0.0, 0.7282, -0.6854, 0.0, 0.7282, -0.6854, 0.0, 0.7282, -0.6854, 0.0, 0.7282, -0.6854, 0.6776, 0.3596, -0.6415, 0.6776, 0.3596, -0.6415, 0.6776, 0.3596, -0.6415, 0.6776, 0.3596, -0.6415, 0.6776, 0.3596, -0.6415, 0.6776, 0.3596, -0.6415, 0.7384, 0.6187, -0.2683, 0.7384, 0.6187, -0.2683, 0.7384, 0.6187, -0.2683, 0.7384, 0.6187, -0.2683, 0.7384, 0.6187, -0.2683, 0.7384, 0.6187, -0.2683, 0.4219, 0.04152, -0.9057, -2.062e-05, -8.151e-06, 1.0, 0.4219, 0.04152, -0.9057, -2.595e-08, 0.9385, -0.3454, -2.595e-08, 0.9385, -0.3454, -2.595e-08, 0.9385, -0.3454, 0.0, 0.9385, -0.3454, 0.0, 0.9385, -0.3454, 0.0, 0.9385, -0.3454, 2.595e-08, 0.9385, -0.3454, 2.595e-08, 0.9385, -0.3454, 2.595e-08, 0.9385, -0.3454, 0.0, 0.9385, -0.3454, 0.0, 0.9385, -0.3454, 0.0, 0.9385, -0.3454, 0.0, 0.2111, -0.9775, 0.0, 0.2111, -0.9775, 0.0, 0.2111, -0.9775, 0.0, 0.2111, -0.9775, 0.0, 0.2111, -0.9775, 0.0, 0.2111, -0.9775, 0.0, 0.2111, -0.9775, 0.0, 0.2111, -0.9775, 0.0, 0.2111, -0.9775, 0.0, 0.2111, -0.9775, 0.0, 0.2111, -0.9775, 0.0, 0.2111, -0.9775, -0.6776, 0.3596, -0.6415, -0.6776, 0.3596, -0.6415, -0.6776, 0.3596, -0.6415, -0.6776, 0.3596, -0.6415, -0.6776, 0.3596, -0.6415, -0.6776, 0.3596, -0.6415, -0.7384, 0.6187, -0.2683, -0.7384, 0.6187, -0.2683, -0.7384, 0.6187, -0.2683, -0.7384, 0.6187, -0.2683, -0.7384, 0.6187, -0.2683, -0.7384, 0.6187, -0.2683, 2.057e-05, -6.631e-06, 1.0, -0.4219, 0.04152, -0.9057, -0.4219, 0.04152, -0.9057, 0.0008137, -0.2101, -0.9777, 0.1394, -0.4457, -0.8843, -0.7304, 0.1884, -0.6565, 0.2358, -0.2343, -0.9431, -0.03061, -0.3336, -0.9422, 0.1226, -0.3303, -0.9359, -0.07003, -0.4653, -0.8824, 0.0631, -0.308, -0.9493, -0.03418, -0.3863, -0.9217, -0.06888, -0.3334, -0.9403, 0.09074, -0.2289, -0.9692, 0.02497, -0.607, -0.7943, -0.0607, -0.2659, -0.9621, 0.08213, -0.6082, -0.7895, -0.02501, -0.2954, -0.9551, -0.03059, -0.3336, -0.9422, 0.2358, -0.2343, -0.9431, 0.007079, -0.3328, -0.943, 0.007063, -0.3328, -0.943, 0.007028, -0.3328, -0.943, -0.01714, 0.344, 0.9388, -0.01446, 0.3504, 0.9365, -0.01566, 0.3476, 0.9375, -0.01709, 0.3445, 0.9386, -0.01709, 0.3445, 0.9386, -0.01574, 0.3474, 0.9376, -0.01568, 0.3475, 0.9375, -0.01446, 0.3504, 0.9365, -0.004314, 0.3735, 0.9276, -0.5961, -0.7885, -0.1513, -0.5939, -0.4493, -0.6674, -0.7418, -0.6648, 0.08793, -0.8134, -0.5695, 0.1191, -0.6698, -0.7231, 0.1686, -0.7369, -0.6759, -0.009017, -0.6808, -0.732, -0.02482])] * 3)])

# ---- objects
ob_light = bpy.data.objects.new('Light', light_light)
ob_camera = bpy.data.objects.new('Camera', cam_camera)
ob_kv1_iva = bpy.data.objects.new('KV1_IVA', None)
ob_rotation = bpy.data.objects.new('rotation', None)
ob_kv1_iva_shell = bpy.data.objects.new('KV1_IVA_SHELL', me_kv1_iva_shell)

# ---- transforms, parenting, visibility, modifiers, constraints
ob_light.location = (4.076, 1.005, 5.904)
ob_light.rotation_euler = (0.6503, 0.05522, 1.866)
ob_light.lock_rotations_4d = False
ob_light.empty_display_type = 'ARROWS'
ob_light.color = (0.0, 0.0, 0.0, 0.0)
ob_light.lineart.crease_threshold = 0.0
ob_camera.location = (7.359, -6.926, 4.958)
ob_camera.rotation_euler = (1.109, 0.0, 0.8149)
ob_camera.lock_rotations_4d = False
ob_camera.empty_display_type = 'ARROWS'
ob_camera.color = (0.0, 0.0, 0.0, 0.0)
ob_camera.display_type = 'WIRE'
ob_camera.lineart.crease_threshold = 0.0
ob_kv1_iva.location = (0.0, 0.0, 0.0)
ob_kv1_iva.rotation_mode = 'QUATERNION'
ob_kv1_iva.rotation_quaternion = (1.0, 0.0, 0.0, 0.0)
ob_rotation.parent = ob_kv1_iva
ob_rotation.location = (0.0, -0.2, 0.0)
ob_rotation.rotation_mode = 'QUATERNION'
ob_rotation.rotation_quaternion = (0.0, -0.0, -0.0, -1.0)
ob_kv1_iva_shell.parent = ob_rotation
ob_kv1_iva_shell.location = (0.0, 0.0, 0.0)
ob_kv1_iva_shell.rotation_mode = 'QUATERNION'
ob_kv1_iva_shell.rotation_quaternion = (1.0, 0.0, 0.0, 0.0)

# ---- collection membership
col_collection.objects.link(ob_light)
col_collection.objects.link(ob_camera)
col_collection.objects.link(ob_kv1_iva)
col_collection.objects.link(ob_rotation)
col_collection.objects.link(ob_kv1_iva_shell)

# ---- scene / render settings (as saved in the file)
scene.camera = ob_camera
scene.frame_start = 1; scene.frame_end = 250; scene.frame_set(1)
scene.render.engine = 'BLENDER_EEVEE_NEXT'
scene.cycles.sampling_pattern = 'TABULATED_SOBOL'
scene.cycles.use_light_tree = False
scene.view_settings.view_transform = 'Filmic'
bpy.context.view_layer.update()
